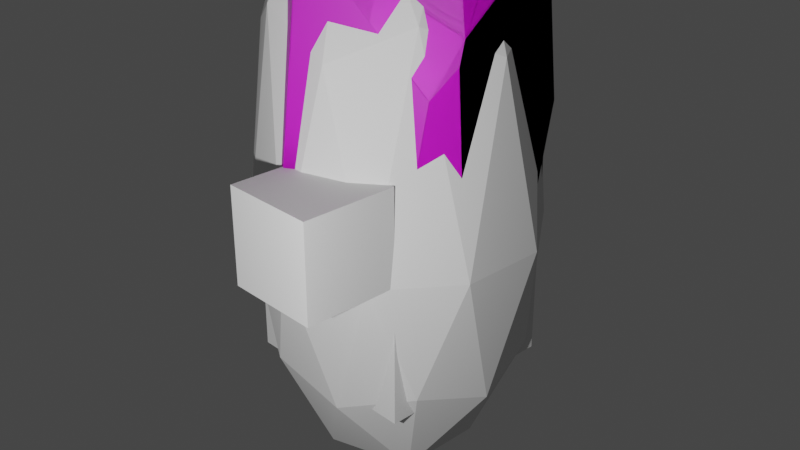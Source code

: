 # Source: crystal_07.blend  (saved by Blender 2.80.75; exported with 4.5.12 LTS)
import bpy
from mathutils import Matrix  # noqa: F401  (used for matrix-valued properties, if any)

bpy.ops.wm.read_factory_settings(use_empty=True)
scene = bpy.context.scene
scene.name = 'Scene'

# ---- collections
col_collection = bpy.data.collections.new('Collection'); scene.collection.children.link(col_collection)

# ---- images (referenced by path relative to the original .blend; pixels are not part of the script)
import os
ASSET_DIR = os.environ.get("B2B_ASSET_DIR", "")  # directory of the original .blend (textures are referenced by path, not embedded)
HERE = os.path.dirname(os.path.abspath(__file__))  # packed textures are extracted next to this script under _unpacked/

def load_image(name, relpath, width, height, colorspace="sRGB"):
    """Load a texture the original file referenced (path relative to the .blend, or extracted next to this script)."""
    p = next((c for c in (os.path.join(HERE, relpath), os.path.join(ASSET_DIR, relpath)) if relpath and os.path.exists(c)), "")
    if p:
        img = bpy.data.images.load(p, check_existing=True)
        img.name = name
    else:  # same state as the original file: an image datablock whose file is absent (Cycles renders it pink)
        img = bpy.data.images.new(name, width, height)
        img.source = "FILE"
        img.filepath = "//" + (relpath or name)
    img.colorspace_settings.name = colorspace
    return img
img_crystal_02_03_png = load_image('crystal_02_03.png', 'crystal_02_03.png', 1024, 1024, 'sRGB')

# ---- materials (node trees are filled in below, after node groups)
mat_material_001 = bpy.data.materials.new('Material.001')
mat_material_001.use_transparent_shadow = False

# ---- material node trees
mat_material_001.use_nodes = True; mat_material_001.node_tree.nodes.clear()
_N = mat_material_001.node_tree.nodes; _L = mat_material_001.node_tree.links
n0 = _N.new('ShaderNodeOutputMaterial'); n0.name = 'Material Output'; n0.location = (300, 300)
n1 = _N.new('ShaderNodeBsdfPrincipled'); n1.name = 'Principled BSDF'; n1.location = (10, 300)
n1.distribution = 'GGX'
n1.subsurface_method = 'BURLEY'
n1.inputs[3].default_value = 1.45
n1.inputs[18].default_value = 0.5
n1.inputs[27].default_value = (0.0, 0.0, 0.0, 1.0)
n1.inputs[28].default_value = 1.0
n2 = _N.new('ShaderNodeTexImage'); n2.name = 'Image Texture'; n2.location = (-280, 280)
n2.image = img_crystal_02_03_png
_L.new(n1.outputs[0], n0.inputs[0])
_L.new(n2.outputs[0], n1.inputs[0])
n0.is_active_output = True

# ---- world
world_world = bpy.data.worlds.new('World'); scene.world = world_world
world_world.use_nodes = True; world_world.node_tree.nodes.clear()
_N = world_world.node_tree.nodes; _L = world_world.node_tree.links
n0 = _N.new('ShaderNodeOutputWorld'); n0.name = 'World Output'; n0.location = (300, 300)
n1 = _N.new('ShaderNodeBackground'); n1.name = 'Background'; n1.location = (10, 300)
n1.inputs[0].default_value = (0.05088, 0.05088, 0.05088, 1.0)
_L.new(n1.outputs[0], n0.inputs[0])
n0.is_active_output = True
world_world.color = (0.05088, 0.05088, 0.05088)
world_world.use_sun_shadow = False
world_world.sun_shadow_jitter_overblur = 0.0

# ---- cameras
cam_camera = bpy.data.cameras.new('Camera')
cam_camera.clip_end = 100.0
cam_camera.ortho_scale = 7.314

# ---- lights
light_light = bpy.data.lights.new('Light', 'POINT')
light_light.transmission_factor = 0.0
light_light.energy = 1000.0
light_light.shadow_soft_size = 0.1
light_light.shadow_maximum_resolution = 0.006
light_light.use_absolute_resolution = True

# ---- meshes
me_icosphere = bpy.data.meshes.new('Icosphere')
me_icosphere.from_pydata([(7.096e-10, -2.484e-09, -2.949), (1.085, -0.7886, -1.29), (-0.4146, -1.276, -1.29), (-1.342, -2.484e-09, -1.29), (-0.4146, 1.276, -1.29), (1.085, 0.7886, -1.29), (0.4146, -1.276, 2.012), (-1.085, -0.7886, 2.012), (-1.085, 0.7886, 2.012), (0.4146, 1.276, 2.012), (1.342, -2.484e-09, 2.012), (7.096e-10, -2.484e-09, 4.5), (-0.2437, -0.75, -2.501), (0.638, -0.4635, -2.501), (0.3943, -1.214, -1.526), (1.276, -2.484e-09, -1.526), (0.638, 0.4635, -2.501), (-0.7886, -2.484e-09, -2.501), (-1.032, -0.75, -1.526), (-0.2437, 0.75, -2.501), (-1.032, 0.75, -1.526), (0.3943, 1.214, -1.526), (1.427, -0.4635, -4.257e-09), (1.427, 0.4635, -4.257e-09), (7.096e-10, -1.5, -4.257e-09), (0.8817, -1.214, -4.257e-09), (-1.427, -0.4635, -4.257e-09), (-0.8817, -1.214, -4.257e-09), (-0.8817, 1.214, -4.257e-09), (-1.427, 0.4635, -4.257e-09), (0.8817, 1.214, -4.257e-09), (7.096e-10, 1.5, -4.257e-09), (1.032, -0.75, 2.366), (-0.3943, -1.214, 2.366), (-1.276, -2.484e-09, 2.366), (-0.3943, 1.214, 2.366), (1.032, 0.75, 2.366), (0.2437, -0.75, 3.828), (0.7886, -2.484e-09, 3.828), (-0.638, -0.4635, 3.828), (-0.638, 0.4635, 3.828), (0.2437, 0.75, 3.828)], [], [(0, 13, 12), (1, 13, 15), (0, 12, 17), (0, 17, 19), (0, 19, 16), (1, 15, 22), (2, 14, 24), (3, 18, 26), (4, 20, 28), (5, 21, 30), (1, 22, 25), (2, 24, 27), (3, 26, 29), (4, 28, 31), (5, 30, 23), (6, 32, 37), (7, 33, 39), (8, 34, 40), (9, 35, 41), (10, 36, 38), (38, 41, 11), (38, 36, 41), (36, 9, 41), (41, 40, 11), (41, 35, 40), (35, 8, 40), (40, 39, 11), (40, 34, 39), (34, 7, 39), (39, 37, 11), (39, 33, 37), (33, 6, 37), (37, 38, 11), (37, 32, 38), (32, 10, 38), (23, 36, 10), (23, 30, 36), (30, 9, 36), (31, 35, 9), (31, 28, 35), (28, 8, 35), (29, 34, 8), (29, 26, 34), (26, 7, 34), (27, 33, 7), (27, 24, 33), (24, 6, 33), (25, 32, 6), (25, 22, 32), (22, 10, 32), (30, 31, 9), (30, 21, 31), (21, 4, 31), (28, 29, 8), (28, 20, 29), (20, 3, 29), (26, 27, 7), (26, 18, 27), (18, 2, 27), (24, 25, 6), (24, 14, 25), (14, 1, 25), (22, 23, 10), (22, 15, 23), (15, 5, 23), (16, 21, 5), (16, 19, 21), (19, 4, 21), (19, 20, 4), (19, 17, 20), (17, 3, 20), (17, 18, 3), (17, 12, 18), (12, 2, 18), (15, 16, 5), (15, 13, 16), (13, 0, 16), (12, 14, 2), (12, 13, 14), (13, 1, 14)])
_uv = me_icosphere.uv_layers.new(name='UVMap')
_uv.uv.foreach_set('vector', [0.8182, 0.0, 0.7727, 0.07873, 0.8636, 0.07873, 0.7273, 0.1575, 0.6818, 0.07873, 0.6364, 0.1575, 0.09091, 0.0, 0.04545, 0.07873, 0.1364, 0.07873, 0.2727, 0.0, 0.2273, 0.07873, 0.3182, 0.07873, 0.4545, 0.0, 0.4091, 0.07873, 0.5, 0.07873, 0.7273, 0.1575, 0.6364, 0.1575, 0.6818, 0.2362, 0.9091, 0.1575, 0.8182, 0.1575, 0.8636, 0.2362, 0.1818, 0.1575, 0.09091, 0.1575, 0.1364, 0.2362, 0.3636, 0.1575, 0.2727, 0.1575, 0.3182, 0.2362, 0.5455, 0.1575, 0.4545, 0.1575, 0.5, 0.2362, 0.7273, 0.1575, 0.6818, 0.2362, 0.7727, 0.2362, 0.9091, 0.1575, 0.8636, 0.2362, 0.9545, 0.2362, 0.1818, 0.1575, 0.1364, 0.2362, 0.2273, 0.2362, 0.3636, 0.1575, 0.3182, 0.2362, 0.4091, 0.2362, 0.5455, 0.1575, 0.5, 0.2362, 0.5909, 0.2362, 0.8182, 0.3149, 0.7273, 0.3149, 0.7727, 0.3937, 1.0, 0.3149, 0.9091, 0.3149, 0.9545, 0.3937, 0.2727, 0.3149, 0.1818, 0.3149, 0.2273, 0.3937, 0.4545, 0.3149, 0.3636, 0.3149, 0.4091, 0.3937, 0.6364, 0.3149, 0.5455, 0.3149, 0.5909, 0.3937, 0.5909, 0.3937, 0.5, 0.3937, 0.5455, 0.4724, 0.5909, 0.3937, 0.5455, 0.3149, 0.5, 0.3937, 0.5455, 0.3149, 0.4545, 0.3149, 0.5, 0.3937, 0.4091, 0.3937, 0.3182, 0.3937, 0.3636, 0.4724, 0.4091, 0.3937, 0.3636, 0.3149, 0.3182, 0.3937, 0.3636, 0.3149, 0.2727, 0.3149, 0.3182, 0.3937, 0.2273, 0.3937, 0.1364, 0.3937, 0.1818, 0.4724, 0.2273, 0.3937, 0.1818, 0.3149, 0.1364, 0.3937, 0.1818, 0.3149, 0.09091, 0.3149, 0.1364, 0.3937, 0.9545, 0.3937, 0.8636, 0.3937, 0.9091, 0.4724, 0.9545, 0.3937, 0.9091, 0.3149, 0.8636, 0.3937, 0.9091, 0.3149, 0.8182, 0.3149, 0.8636, 0.3937, 0.7727, 0.3937, 0.6818, 0.3937, 0.7273, 0.4724, 0.7727, 0.3937, 0.7273, 0.3149, 0.6818, 0.3937, 0.7273, 0.3149, 0.6364, 0.3149, 0.6818, 0.3937, 0.5909, 0.2362, 0.5455, 0.3149, 0.6364, 0.3149, 0.5909, 0.2362, 0.5, 0.2362, 0.5455, 0.3149, 0.5, 0.2362, 0.4545, 0.3149, 0.5455, 0.3149, 0.4091, 0.2362, 0.3636, 0.3149, 0.4545, 0.3149, 0.4091, 0.2362, 0.3182, 0.2362, 0.3636, 0.3149, 0.3182, 0.2362, 0.2727, 0.3149, 0.3636, 0.3149, 0.2273, 0.2362, 0.1818, 0.3149, 0.2727, 0.3149, 0.2273, 0.2362, 0.1364, 0.2362, 0.1818, 0.3149, 0.1364, 0.2362, 0.09091, 0.3149, 0.1818, 0.3149, 0.9545, 0.2362, 0.9091, 0.3149, 1.0, 0.3149, 0.9545, 0.2362, 0.8636, 0.2362, 0.9091, 0.3149, 0.8636, 0.2362, 0.8182, 0.3149, 0.9091, 0.3149, 0.7727, 0.2362, 0.7273, 0.3149, 0.8182, 0.3149, 0.7727, 0.2362, 0.6818, 0.2362, 0.7273, 0.3149, 0.6818, 0.2362, 0.6364, 0.3149, 0.7273, 0.3149, 0.5, 0.2362, 0.4091, 0.2362, 0.4545, 0.3149, 0.5, 0.2362, 0.4545, 0.1575, 0.4091, 0.2362, 0.4545, 0.1575, 0.3636, 0.1575, 0.4091, 0.2362, 0.3182, 0.2362, 0.2273, 0.2362, 0.2727, 0.3149, 0.3182, 0.2362, 0.2727, 0.1575, 0.2273, 0.2362, 0.2727, 0.1575, 0.1818, 0.1575, 0.2273, 0.2362, 0.1364, 0.2362, 0.04545, 0.2362, 0.09091, 0.3149, 0.1364, 0.2362, 0.09091, 0.1575, 0.04545, 0.2362, 0.09091, 0.1575, 0.0, 0.1575, 0.04545, 0.2362, 0.8636, 0.2362, 0.7727, 0.2362, 0.8182, 0.3149, 0.8636, 0.2362, 0.8182, 0.1575, 0.7727, 0.2362, 0.8182, 0.1575, 0.7273, 0.1575, 0.7727, 0.2362, 0.6818, 0.2362, 0.5909, 0.2362, 0.6364, 0.3149, 0.6818, 0.2362, 0.6364, 0.1575, 0.5909, 0.2362, 0.6364, 0.1575, 0.5455, 0.1575, 0.5909, 0.2362, 0.5, 0.07873, 0.4545, 0.1575, 0.5455, 0.1575, 0.5, 0.07873, 0.4091, 0.07873, 0.4545, 0.1575, 0.4091, 0.07873, 0.3636, 0.1575, 0.4545, 0.1575, 0.3182, 0.07873, 0.2727, 0.1575, 0.3636, 0.1575, 0.3182, 0.07873, 0.2273, 0.07873, 0.2727, 0.1575, 0.2273, 0.07873, 0.1818, 0.1575, 0.2727, 0.1575, 0.1364, 0.07873, 0.09091, 0.1575, 0.1818, 0.1575, 0.1364, 0.07873, 0.04545, 0.07873, 0.09091, 0.1575, 0.04545, 0.07873, 0.0, 0.1575, 0.09091, 0.1575, 0.6364, 0.1575, 0.5909, 0.07873, 0.5455, 0.1575, 0.6364, 0.1575, 0.6818, 0.07873, 0.5909, 0.07873, 0.6818, 0.07873, 0.6364, 0.0, 0.5909, 0.07873, 0.8636, 0.07873, 0.8182, 0.1575, 0.9091, 0.1575, 0.8636, 0.07873, 0.7727, 0.07873, 0.8182, 0.1575, 0.7727, 0.07873, 0.7273, 0.1575, 0.8182, 0.1575])
me_icosphere.use_remesh_preserve_volume = False
me_icosphere.use_remesh_preserve_attributes = False
me_icosphere.use_mirror_vertex_groups = False
me_icosphere.update()
me_cube_001 = bpy.data.meshes.new('Cube.001')
me_cube_001.from_pydata([(-1.0, -1.0, -1.0), (-1.0, 1.0, -1.0), (1.0, -1.0, -1.0), (1.0, 1.0, -1.0), (-0.1435, -1.0, 0.4963), (1.0, 1.0, 0.08244), (1.0, -1.0, -0.5742), (0.7156, -1.0, 0.2068), (-1.0, -1.0, -0.6432), (-0.4028, -1.0, 0.381), (-1.0, -0.5544, 0.4067), (-1.0, 1.0, -0.4491), (-0.7415, 1.0, 0.1404), (-1.0, 0.1731, 0.3203), (-0.7431, 0.8379, 0.2877), (1.0, 0.479, 0.3897), (1.0, 0.385, 0.3911), (0.7681, 1.0, 0.2175), (0.01153, 1.0, 0.3825), (0.2374, 0.7792, 0.657), (0.2277, 0.7521, 0.6786), (0.4722, 0.2021, 0.8605), (0.4043, 0.1077, 0.922), (0.7063, -0.5101, 0.574), (0.733, -0.3135, 0.6376), (0.4092, 0.08754, 0.918), (-0.5477, 0.5803, 0.5863), (0.04713, 0.5188, 0.8339), (0.09631, 0.1492, 0.9878), (-1.0, -0.5315, 0.4217), (-1.0, -0.1787, 0.4693), (-0.6072, -0.02843, 0.7866), (-0.5657, -0.05971, 0.8137), (-0.5899, -0.285, 0.765), (0.1596, -0.4189, 0.8259), (0.157, -0.141, 0.9319), (-0.01487, 0.02655, 0.9906), (-0.1631, -0.04996, 0.9625), (-0.3039, -0.3326, 0.861), (-0.1012, -0.6317, 0.7557), (0.1457, -0.3521, 0.8567), (0.1343, -0.4231, 0.8313)], [], [(1, 3, 2, 0), (10, 8, 9), (23, 7, 6, 16, 24), (2, 6, 7, 4, 9, 8, 0), (19, 17, 18), (13, 14, 12, 11), (3, 5, 15, 16, 6, 2), (39, 4, 7, 23, 34, 41), (1, 11, 12, 18, 17, 5, 3), (21, 15, 5, 17, 19, 20), (25, 24, 16, 15, 21, 22), (40, 41, 34), (22, 21, 20, 27, 28), (14, 26, 27, 20, 19, 18, 12), (30, 31, 26, 14, 13), (40, 35, 36, 37, 38, 39, 41), (0, 8, 10, 29, 30, 13, 11, 1), (33, 32, 31, 30, 29), (37, 32, 33, 38), (36, 35, 25, 22, 28), (29, 10, 9, 4, 39, 38, 33), (28, 27, 26, 31, 32, 37, 36), (25, 35, 40, 34, 23, 24)])
_uv = me_cube_001.uv_layers.new(name='UVMap')
_uv.uv.foreach_set('vector', [0.125, 0.5, 0.375, 0.5, 0.375, 0.75, 0.125, 0.75, 0.5508, 0.0557, 0.4196, 0.0, 0.5476, 0.9254, 0.5718, 0.6063, 0.5259, 0.6439, 0.4282, 0.75, 0.5489, 0.5769, 0.5797, 0.5951, 0.375, 0.75, 0.4282, 0.75, 0.5259, 0.7855, 0.562, 0.8929, 0.5476, 0.9254, 0.4196, 1.0, 0.375, 1.0, 0.5932, 0.4255, 0.5272, 0.471, 0.5478, 0.3764, 0.54, 0.1466, 0.5529, 0.2903, 0.5382, 0.303, 0.4439, 0.25, 0.375, 0.5, 0.5103, 0.5, 0.5487, 0.5651, 0.5489, 0.5769, 0.4282, 0.75, 0.375, 0.75, 0.5945, 0.3853, 0.562, 0.3234, 0.5259, 0.6439, 0.5718, 0.6063, 0.6032, 0.4809, 0.6039, 0.4739, 0.375, 0.25, 0.4439, 0.25, 0.5176, 0.2823, 0.5478, 0.3764, 0.5272, 0.471, 0.5103, 0.5, 0.375, 0.5, 0.6179, 0.5086, 0.5487, 0.5651, 0.5103, 0.5, 0.5272, 0.471, 0.5932, 0.4255, 0.5972, 0.4268, 0.6226, 0.5056, 0.5797, 0.5951, 0.5489, 0.5769, 0.5487, 0.5651, 0.6179, 0.5086, 0.6235, 0.5033, 0.6079, 0.4744, 0.6039, 0.4739, 0.6032, 0.4809, 0.6235, 0.5033, 0.6179, 0.5086, 0.5972, 0.4268, 0.6482, 0.4542, 0.6661, 0.491, 0.536, 0.2733, 0.597, 0.338, 0.6643, 0.4807, 0.6285, 0.4781, 0.6211, 0.4712, 0.5478, 0.3764, 0.5176, 0.2823, 0.5587, 0.1027, 0.6141, 0.2813, 0.6402, 0.409, 0.536, 0.2733, 0.54, 0.1466, 0.6079, 0.4744, 0.6203, 0.4655, 0.651, 0.4577, 0.6366, 0.4113, 0.6076, 0.3462, 0.5945, 0.3853, 0.6039, 0.4739, 0.375, 0.0, 0.4196, 0.0, 0.5508, 0.0557, 0.5527, 0.05856, 0.5587, 0.1027, 0.54, 0.1466, 0.4439, 0.25, 0.375, 0.25, 0.5956, 0.2442, 0.6102, 0.2802, 0.6068, 0.2693, 0.5587, 0.1027, 0.5527, 0.05856, 0.6366, 0.4113, 0.6102, 0.2802, 0.5956, 0.2442, 0.6076, 0.3462, 0.651, 0.4577, 0.6203, 0.4655, 0.6226, 0.5056, 0.6235, 0.5033, 0.6661, 0.491, 0.5527, 0.05856, 0.5508, 0.0557, 0.5476, 0.2254, 0.562, 0.3234, 0.5945, 0.3853, 0.6076, 0.3462, 0.5956, 0.2442, 0.6661, 0.491, 0.6482, 0.4542, 0.597, 0.338, 0.6068, 0.2693, 0.6102, 0.2802, 0.6366, 0.4113, 0.651, 0.4577, 0.6226, 0.5056, 0.6203, 0.4655, 0.6079, 0.4744, 0.6032, 0.4809, 0.5718, 0.6063, 0.5797, 0.5951])
me_cube_001.use_remesh_preserve_volume = False
me_cube_001.use_remesh_preserve_attributes = False
me_cube_001.use_mirror_vertex_groups = False
me_cube_001.update()
me_cylinder_001 = bpy.data.meshes.new('Cylinder.001')
me_cylinder_001.from_pydata([(0.866, 0.3514, 0.1452), (-0.07028, -0.4257, -0.9109), (0.1413, -0.732, -0.7951), (0.3121, -0.715, -0.7729), (-0.2195, -0.7172, -0.7883), (-0.1113, -0.8022, -0.758), (0.866, 0.492, -0.327), (0.8095, 0.5326, -0.314), (0.866, 0.3611, -0.6058), (0.2197, 0.6852, -0.7562), (0.866, 0.3548, -0.6077), (0.5925, -0.3921, -0.8162), (0.4779, 0.1621, 0.7639), (0.5792, 0.1175, 0.6735), (0.8061, 0.3599, 0.275), (0.6414, 0.4484, 0.4128), (-0.355, 0.1371, -0.8954), (-0.05816, -0.3293, -0.9351), (-0.1279, -0.07124, -0.9547), (-0.03199, 0.7386, -0.7647), (0.1245, 0.7517, -0.7383), (-0.6536, -0.5639, -0.6272), (0.7523, -0.465, -0.6249), (0.866, -0.3048, -0.5176), (-0.7744, -0.1206, 0.216), (-0.6032, 0.4702, -0.7479), (-0.1027, 0.7525, -0.7417), (0.3458, 0.127, 0.8622), (0.1627, 0.1372, 0.9427), (-0.7741, 0.2484, 0.2235), (-0.6454, -0.02562, -0.7358), (-0.6901, -0.5055, -0.6225), (-0.8538, -0.3056, -0.3181), (-0.6728, 0.4435, -0.7093), (-0.8395, 0.4526, -0.3884), (-0.8598, 0.421, -0.3475), (0.3067, 0.7465, 0.2959), (0.3404, 0.8035, 0.01567), (0.1718, 0.9008, -0.3591), (0.03426, 0.9293, -0.4282), (0.0736, 0.9263, -0.4325), (-0.1306, 0.9019, -0.2246), (0.02629, 0.7441, 0.4363), (0.5502, -0.1774, 0.6349), (0.866, -0.3203, -0.08237), (0.866, -0.3603, -0.1498), (0.3815, -0.7671, -0.6725), (0.681, -0.5815, -0.5848), (0.7709, -0.4951, -0.2338), (0.348, -0.05426, -0.9266), (0.6977, 0.06185, -0.7587), (0.5768, -0.277, -0.8498), (0.3474, -0.06869, -0.9284), (0.371, -0.122, -0.9239), (0.03162, 0.3797, -0.9186), (-0.0218, 0.4332, -0.9026), (0.03, 0.3863, -0.9172), (-0.3625, 0.2679, -0.8881), (-0.07925, 0.0588, -0.9599), (-0.01867, 0.106, -0.9595), (-0.37, 0.29, -0.8833), (-0.6426, -0.2478, 0.4032), (-0.1149, -0.9145, -0.5851), (-0.6381, -0.5966, -0.5917), (-0.8319, -0.3727, -0.1726), (-0.8273, -0.3677, -0.1417), (0.01499, -0.9649, -0.4702), (-0.6184, -0.374, 0.3402), (0.1316, -0.8368, 0.1534), (-0.2289, -0.5735, 0.4924), (0.08205, -0.8766, 0.04294), (0.225, -0.08165, 0.9151), (0.399, -0.2498, 0.7407), (-0.05696, -0.5557, 0.627), (0.09839, -0.6551, 0.5102), (0.06912, 0.2345, 0.8969), (-0.657, 0.2642, 0.3922), (-0.05938, 0.6135, 0.602), (-0.4468, -0.01892, 0.6894), (0.07642, 0.07351, 0.9805), (0.002889, -0.09528, 0.9632), (0.09719, -0.05217, 0.9713), (-0.04806, -0.03393, 0.9657), (0.06301, 0.07577, 0.9801)], [], [(51, 53, 52, 49, 50), (47, 46, 3, 11, 22), (66, 62, 5, 2, 3, 46), (2, 5, 4, 1), (38, 37, 7), (15, 12, 13, 14), (60, 55, 56, 54, 59, 58, 57), (57, 58, 18, 16), (62, 63, 21, 4, 5), (50, 10, 23, 22, 11, 51), (34, 33, 30, 31, 32, 35), (60, 25, 26, 19, 55), (36, 37, 38, 40, 39, 41, 42), (63, 64, 32, 31, 21), (4, 21, 31, 30, 16, 18, 17, 1), (82, 83, 75, 77, 76, 78), (34, 41, 39, 26, 25, 33), (26, 39, 40, 20, 19), (6, 8, 9, 20, 40, 38, 7), (14, 0, 6, 7, 37, 36, 15), (8, 6, 0, 44, 45, 23, 10), (14, 13, 43, 44, 0), (71, 72, 43, 13, 12, 27), (23, 45, 48, 47, 22), (2, 1, 17, 53, 51, 11, 3), (59, 54, 49, 52), (53, 17, 18, 58, 59, 52), (16, 30, 33, 25, 60, 57), (19, 20, 9, 56, 55), (50, 49, 54, 56, 9, 8, 10), (61, 24, 65, 67), (29, 35, 32, 64, 65, 24), (62, 66, 70, 69, 67, 65, 64, 63), (48, 68, 70, 66, 46, 47), (81, 79, 83, 82, 80), (68, 74, 73, 69, 70), (45, 44, 43, 72, 74, 68, 48), (80, 73, 74, 72, 71, 81), (61, 78, 76, 29, 24), (29, 76, 77, 42, 41, 34, 35), (81, 71, 27, 28, 79), (12, 15, 36, 42, 77, 75, 28, 27), (73, 80, 82, 78, 61, 67, 69), (75, 83, 79, 28)])
_uv = me_cylinder_001.uv_layers.new(name='UVMap')
_uv.uv.foreach_set('vector', [0.9889, 0.3465, 0.9313, 0.3342, 0.9219, 0.3254, 0.9209, 0.3224, 0.9889, 0.265, 0.9039, 0.2028, 0.9391, 0.1312, 0.9682, 0.132, 0.9682, 0.2264, 0.9115, 0.2331, 0.958, 0.9501, 0.9189, 0.9569, 0.8831, 0.9292, 0.9046, 0.8751, 0.929, 0.8459, 0.958, 0.8484, 0.8481, 0.9833, 0.792, 0.9677, 0.7828, 0.9382, 0.8481, 0.8976, 0.4207, 0.8151, 0.4207, 0.9079, 0.2817, 0.8985, 0.6152, 0.756, 0.6326, 0.6517, 0.6564, 0.6721, 0.6564, 0.786, 0.0759, 0.9832, 0.005009, 0.9403, 0.006539, 0.9247, 0.007501, 0.9235, 0.06255, 0.8955, 0.07882, 0.8999, 0.07882, 0.9788, 0.9728, 0.934, 0.9646, 0.8555, 0.993, 0.8445, 0.993, 0.9135, 0.2644, 0.2641, 0.2644, 0.3986, 0.2555, 0.4053, 0.2136, 0.3067, 0.2209, 0.2767, 0.09811, 0.7976, 0.0787, 0.8766, 0.006954, 0.7491, 0.02419, 0.7031, 0.08079, 0.6959, 0.09811, 0.7161, 0.8841, 0.2232, 0.8046, 0.2238, 0.7934, 0.121, 0.8166, 0.01476, 0.8939, 0.05622, 0.8939, 0.216, 0.193, 0.5431, 0.2598, 0.5182, 0.2598, 0.6445, 0.2483, 0.6564, 0.1816, 0.6251, 0.805, 0.8631, 0.7836, 0.8036, 0.8006, 0.7124, 0.8179, 0.691, 0.8265, 0.6898, 0.8721, 0.7254, 0.8721, 0.8786, 0.4596, 0.8155, 0.4596, 0.9283, 0.4289, 0.9104, 0.4368, 0.823, 0.4487, 0.8136, 0.658, 0.4994, 0.658, 0.6065, 0.6481, 0.618, 0.5406, 0.6342, 0.483, 0.5771, 0.5108, 0.514, 0.5614, 0.484, 0.5833, 0.4814, 0.008581, 0.5614, 0.01935, 0.5286, 0.05665, 0.516, 0.1658, 0.5179, 0.1658, 0.6768, 0.06821, 0.6497, 0.78, 0.01167, 0.78, 0.1995, 0.7277, 0.2241, 0.6666, 0.1656, 0.6903, 0.04163, 0.7022, 0.02749, 0.9978, 0.6855, 0.9978, 0.7701, 0.9894, 0.7721, 0.9514, 0.7038, 0.9812, 0.6855, 0.7048, 0.6931, 0.7724, 0.693, 0.7724, 0.8552, 0.7627, 0.8791, 0.6856, 0.8921, 0.6734, 0.8674, 0.6984, 0.7073, 0.6801, 0.5489, 0.6987, 0.5235, 0.799, 0.4828, 0.8047, 0.4973, 0.8047, 0.6366, 0.7502, 0.6687, 0.6754, 0.5997, 0.4167, 0.268, 0.4616, 0.3186, 0.4616, 0.4268, 0.3059, 0.421, 0.2933, 0.4093, 0.2819, 0.3284, 0.4151, 0.2681, 0.6223, 0.1794, 0.5106, 0.1571, 0.4963, 0.09302, 0.6518, 0.01272, 0.6518, 0.1685, 0.5696, 0.9324, 0.5042, 0.9367, 0.4779, 0.902, 0.5121, 0.846, 0.5427, 0.8528, 0.5696, 0.8782, 0.9045, 0.08105, 0.9406, 0.007751, 0.9688, 0.03706, 0.9688, 0.1189, 0.9376, 0.1175, 0.2469, 0.7148, 0.2469, 0.8005, 0.2326, 0.8172, 0.1292, 0.8011, 0.1113, 0.745, 0.1228, 0.7211, 0.2139, 0.696, 0.9231, 0.5236, 0.9683, 0.4814, 0.9683, 0.5994, 0.9663, 0.6019, 0.1904, 0.8316, 0.1904, 0.9363, 0.1325, 0.9256, 0.1114, 0.9035, 0.1078, 0.8871, 0.1776, 0.8312, 0.5791, 0.8776, 0.6545, 0.8477, 0.6545, 0.9511, 0.6366, 0.9556, 0.5807, 0.9114, 0.5791, 0.9064, 0.9214, 0.3765, 0.9491, 0.3551, 0.9748, 0.3578, 0.9748, 0.4432, 0.9596, 0.4395, 0.446, 0.7275, 0.392, 0.7981, 0.2825, 0.7545, 0.2811, 0.7534, 0.2842, 0.6682, 0.4446, 0.6451, 0.446, 0.6463, 0.2291, 0.9595, 0.1999, 0.91, 0.2588, 0.8339, 0.2588, 0.9493, 0.4802, 0.7002, 0.6054, 0.657, 0.6054, 0.8168, 0.5737, 0.8328, 0.5668, 0.832, 0.4852, 0.7811, 0.259, 0.2084, 0.2335, 0.2388, 0.1182, 0.2425, 0.01621, 0.1506, 0.04935, 0.05439, 0.1572, 0.01331, 0.1641, 0.01294, 0.259, 0.07385, 0.4866, 0.4511, 0.4796, 0.2707, 0.5076, 0.269, 0.6191, 0.2983, 0.6191, 0.4, 0.5678, 0.4611, 0.4881, 0.2052, 0.511, 0.189, 0.5134, 0.1907, 0.5134, 0.2252, 0.4959, 0.2267, 0.921, 0.8137, 0.8823, 0.7344, 0.8958, 0.6884, 0.9438, 0.6927, 0.9438, 0.83, 0.165, 0.4967, 0.1481, 0.4934, 0.01633, 0.3782, 0.01278, 0.3348, 0.1162, 0.2703, 0.2005, 0.2963, 0.2005, 0.4769, 0.8054, 0.3887, 0.8635, 0.277, 0.9108, 0.2689, 0.9108, 0.3908, 0.8492, 0.413, 0.8183, 0.4076, 0.8271, 0.5107, 0.9136, 0.4814, 0.9136, 0.5827, 0.8831, 0.6162, 0.8183, 0.5675, 0.3328, 0.227, 0.2992, 0.1967, 0.2822, 0.03877, 0.3262, 0.01506, 0.4746, 0.05323, 0.4746, 0.2411, 0.4638, 0.2467, 0.2181, 0.4766, 0.2132, 0.4456, 0.2604, 0.4191, 0.2604, 0.463, 0.2454, 0.483, 0.3464, 0.6164, 0.2826, 0.5319, 0.3398, 0.4478, 0.4086, 0.4506, 0.4404, 0.4892, 0.4404, 0.5984, 0.4256, 0.6259, 0.3816, 0.6276, 0.7909, 0.2914, 0.7909, 0.4173, 0.7765, 0.4273, 0.6785, 0.3852, 0.6379, 0.3034, 0.6478, 0.2736, 0.7494, 0.2669, 0.5245, 0.225, 0.5242, 0.1856, 0.5271, 0.1852, 0.5457, 0.2019])
me_cylinder_001.materials.append(mat_material_001)
me_cylinder_001.use_remesh_preserve_volume = False
me_cylinder_001.use_remesh_preserve_attributes = False
me_cylinder_001.use_mirror_vertex_groups = False
me_cylinder_001.update()
me_cylinder_000 = bpy.data.meshes.new('Cylinder.000')
me_cylinder_000.from_pydata([(0.866, 0.3514, 0.1452), (-0.07028, -0.4257, -0.9109), (0.1413, -0.732, -0.7951), (0.3121, -0.715, -0.7729), (-0.2195, -0.7172, -0.7883), (-0.1113, -0.8022, -0.758), (0.866, 0.492, -0.327), (0.8095, 0.5326, -0.314), (0.866, 0.3611, -0.6058), (0.2197, 0.6852, -0.7562), (0.866, 0.3548, -0.6077), (0.5925, -0.3921, -0.8162), (0.4779, 0.1621, 0.7639), (0.5792, 0.1175, 0.6735), (0.8061, 0.3599, 0.275), (0.6414, 0.4484, 0.4128), (-0.355, 0.1371, -0.8954), (-0.05816, -0.3293, -0.9351), (-0.1279, -0.07124, -0.9547), (-0.03199, 0.7386, -0.7647), (0.1245, 0.7517, -0.7383), (-0.6536, -0.5639, -0.6272), (0.7523, -0.465, -0.6249), (0.866, -0.3048, -0.5176), (-0.7744, -0.1206, 0.216), (-0.6032, 0.4702, -0.7479), (-0.1027, 0.7525, -0.7417), (0.3458, 0.127, 0.8622), (0.1627, 0.1372, 0.9427), (-0.7741, 0.2484, 0.2235), (-0.6454, -0.02562, -0.7358), (-0.6901, -0.5055, -0.6225), (-0.8538, -0.3056, -0.3181), (-0.6728, 0.4435, -0.7093), (-0.8395, 0.4526, -0.3884), (-0.8598, 0.421, -0.3475), (0.3067, 0.7465, 0.2959), (0.3404, 0.8035, 0.01567), (0.1718, 0.9008, -0.3591), (0.03426, 0.9293, -0.4282), (0.0736, 0.9263, -0.4325), (-0.1306, 0.9019, -0.2246), (0.02629, 0.7441, 0.4363), (0.5502, -0.1774, 0.6349), (0.866, -0.3203, -0.08237), (0.866, -0.3603, -0.1498), (0.3815, -0.7671, -0.6725), (0.681, -0.5815, -0.5848), (0.7709, -0.4951, -0.2338), (0.348, -0.05426, -0.9266), (0.6977, 0.06185, -0.7587), (0.5768, -0.277, -0.8498), (0.3474, -0.06869, -0.9284), (0.371, -0.122, -0.9239), (0.03162, 0.3797, -0.9186), (-0.0218, 0.4332, -0.9026), (0.03, 0.3863, -0.9172), (-0.3625, 0.2679, -0.8881), (-0.07925, 0.0588, -0.9599), (-0.01867, 0.106, -0.9595), (-0.37, 0.29, -0.8833), (-0.6426, -0.2478, 0.4032), (-0.1149, -0.9145, -0.5851), (-0.6381, -0.5966, -0.5917), (-0.8319, -0.3727, -0.1726), (-0.8273, -0.3677, -0.1417), (0.01499, -0.9649, -0.4702), (-0.6184, -0.374, 0.3402), (0.1316, -0.8368, 0.1534), (-0.2289, -0.5735, 0.4924), (0.08205, -0.8766, 0.04294), (0.225, -0.08165, 0.9151), (0.399, -0.2498, 0.7407), (-0.05696, -0.5557, 0.627), (0.09839, -0.6551, 0.5102), (0.06912, 0.2345, 0.8969), (-0.657, 0.2642, 0.3922), (-0.05938, 0.6135, 0.602), (-0.4468, -0.01892, 0.6894), (0.07642, 0.07351, 0.9805), (0.002889, -0.09528, 0.9632), (0.09719, -0.05217, 0.9713), (-0.04806, -0.03393, 0.9657), (0.06301, 0.07577, 0.9801)], [], [(53, 49, 50), (46, 3, 11), (2, 3, 46), (5, 1, 2), (38, 37, 7), (15, 13, 14), (55, 59, 57), (58, 16, 57), (63, 21, 4), (22, 11, 51), (35, 30, 32), (26, 19, 55), (41, 42, 37), (31, 63, 32), (17, 1, 30), (77, 76, 78), (26, 25, 41), (39, 20, 19), (38, 7, 9), (0, 37, 15), (6, 44, 23), (43, 44, 14), (12, 27, 72), (48, 47, 22), (3, 1, 53), (59, 49, 52), (52, 18, 59), (60, 57, 30), (9, 56, 55), (9, 8, 50), (24, 67, 61), (24, 32, 65), (65, 64, 63), (70, 66, 46), (82, 81, 83), (74, 73, 69), (68, 48, 44), (73, 74, 72), (76, 29, 24), (41, 34, 35), (71, 27, 28), (75, 28, 27), (61, 67, 69), (83, 28, 75), (50, 51, 53), (53, 52, 49), (22, 47, 11), (47, 46, 11), (46, 66, 2), (66, 62, 2), (62, 5, 2), (5, 4, 1), (15, 12, 13), (57, 60, 55), (55, 56, 54), (54, 59, 55), (59, 58, 57), (58, 18, 16), (5, 62, 4), (62, 63, 4), (51, 50, 23), (50, 10, 23), (51, 23, 22), (35, 34, 30), (34, 33, 30), (30, 31, 32), (55, 60, 26), (60, 25, 26), (42, 36, 37), (37, 38, 41), (38, 40, 39), (41, 38, 39), (21, 63, 31), (63, 64, 32), (1, 4, 21), (21, 31, 1), (31, 30, 1), (30, 16, 18), (18, 17, 30), (78, 82, 75), (82, 83, 75), (75, 77, 78), (33, 34, 25), (34, 41, 25), (41, 39, 26), (19, 26, 39), (39, 40, 20), (7, 6, 8), (8, 9, 7), (9, 20, 38), (20, 40, 38), (15, 14, 0), (0, 6, 7), (7, 37, 0), (37, 36, 15), (10, 8, 6), (6, 0, 44), (44, 45, 23), (23, 10, 6), (0, 14, 44), (14, 13, 43), (27, 71, 72), (72, 43, 12), (43, 13, 12), (22, 23, 48), (23, 45, 48), (3, 2, 1), (1, 17, 53), (53, 51, 11), (11, 3, 53), (59, 54, 49), (52, 53, 17), (17, 18, 52), (18, 58, 59), (57, 16, 30), (30, 33, 60), (33, 25, 60), (55, 19, 9), (19, 20, 9), (10, 50, 8), (50, 49, 54), (9, 50, 54), (54, 56, 9), (24, 65, 67), (24, 29, 35), (35, 32, 24), (32, 64, 65), (63, 62, 70), (62, 66, 70), (70, 69, 67), (63, 70, 65), (67, 65, 70), (47, 48, 46), (48, 68, 70), (46, 48, 70), (80, 81, 82), (81, 79, 83), (70, 68, 69), (68, 74, 69), (48, 45, 44), (44, 43, 68), (43, 72, 74), (68, 43, 74), (81, 80, 71), (80, 73, 71), (71, 73, 72), (24, 61, 76), (61, 78, 76), (35, 29, 41), (29, 76, 41), (76, 77, 42), (42, 41, 76), (79, 81, 28), (81, 71, 28), (27, 12, 75), (12, 15, 77), (77, 15, 36), (36, 42, 77), (77, 75, 12), (69, 73, 78), (73, 80, 78), (80, 82, 78), (78, 61, 69), (83, 79, 28)])
_uv = me_cylinder_000.uv_layers.new(name='UVMap')
_uv.uv.foreach_set('vector', [0.9313, 0.3342, 0.9209, 0.3224, 0.9889, 0.265, 0.9391, 0.1312, 0.9682, 0.132, 0.9682, 0.2264, 0.9046, 0.8751, 0.929, 0.8459, 0.958, 0.8484, 0.792, 0.9677, 0.8481, 0.8976, 0.8481, 0.9833, 0.4207, 0.8151, 0.4207, 0.9079, 0.2817, 0.8985, 0.6152, 0.756, 0.6564, 0.6721, 0.6564, 0.786, 0.005009, 0.9403, 0.06255, 0.8955, 0.07882, 0.9788, 0.9646, 0.8555, 0.993, 0.9135, 0.9728, 0.934, 0.2644, 0.3986, 0.2555, 0.4053, 0.2136, 0.3067, 0.02419, 0.7031, 0.08079, 0.6959, 0.09811, 0.7161, 0.8939, 0.216, 0.7934, 0.121, 0.8939, 0.05622, 0.2598, 0.6445, 0.2483, 0.6564, 0.1816, 0.6251, 0.8721, 0.7254, 0.8721, 0.8786, 0.7836, 0.8036, 0.4368, 0.823, 0.4596, 0.8155, 0.4289, 0.9104, 0.5614, 0.484, 0.5833, 0.4814, 0.5406, 0.6342, 0.1658, 0.5179, 0.1658, 0.6768, 0.06821, 0.6497, 0.6666, 0.1656, 0.6903, 0.04163, 0.78, 0.1995, 0.9978, 0.7701, 0.9514, 0.7038, 0.9812, 0.6855, 0.6734, 0.8674, 0.6984, 0.7073, 0.7724, 0.8552, 0.6987, 0.5235, 0.8047, 0.6366, 0.6754, 0.5997, 0.4616, 0.3186, 0.3059, 0.421, 0.2819, 0.3284, 0.4963, 0.09302, 0.6518, 0.01272, 0.6223, 0.1794, 0.5427, 0.8528, 0.5696, 0.8782, 0.5042, 0.9367, 0.9688, 0.03706, 0.9688, 0.1189, 0.9376, 0.1175, 0.2139, 0.696, 0.2469, 0.8005, 0.1292, 0.8011, 0.9231, 0.5236, 0.9683, 0.5994, 0.9663, 0.6019, 0.1776, 0.8312, 0.1325, 0.9256, 0.1078, 0.8871, 0.5807, 0.9114, 0.5791, 0.9064, 0.6545, 0.8477, 0.9748, 0.3578, 0.9748, 0.4432, 0.9596, 0.4395, 0.2842, 0.6682, 0.4446, 0.6451, 0.446, 0.7275, 0.1999, 0.91, 0.2588, 0.9493, 0.2291, 0.9595, 0.4852, 0.7811, 0.6054, 0.8168, 0.5668, 0.832, 0.1572, 0.01331, 0.1641, 0.01294, 0.259, 0.07385, 0.5076, 0.269, 0.6191, 0.2983, 0.6191, 0.4, 0.5134, 0.2252, 0.4881, 0.2052, 0.5134, 0.1907, 0.8823, 0.7344, 0.8958, 0.6884, 0.9438, 0.6927, 0.2005, 0.2963, 0.2005, 0.4769, 0.1481, 0.4934, 0.8635, 0.277, 0.9108, 0.2689, 0.9108, 0.3908, 0.9136, 0.5827, 0.8831, 0.6162, 0.8183, 0.5675, 0.4746, 0.05323, 0.4746, 0.2411, 0.4638, 0.2467, 0.2132, 0.4456, 0.2604, 0.4191, 0.2604, 0.463, 0.4404, 0.5984, 0.4256, 0.6259, 0.3816, 0.6276, 0.6379, 0.3034, 0.6478, 0.2736, 0.7494, 0.2669, 0.5242, 0.1856, 0.5457, 0.2019, 0.5245, 0.225, 0.9889, 0.265, 0.9889, 0.3465, 0.9313, 0.3342, 0.9313, 0.3342, 0.9219, 0.3254, 0.9209, 0.3224, 0.9115, 0.2331, 0.9039, 0.2028, 0.9682, 0.2264, 0.9039, 0.2028, 0.9391, 0.1312, 0.9682, 0.2264, 0.958, 0.8484, 0.958, 0.9501, 0.9046, 0.8751, 0.958, 0.9501, 0.9189, 0.9569, 0.9046, 0.8751, 0.9189, 0.9569, 0.8831, 0.9292, 0.9046, 0.8751, 0.792, 0.9677, 0.7828, 0.9382, 0.8481, 0.8976, 0.6152, 0.756, 0.6326, 0.6517, 0.6564, 0.6721, 0.07882, 0.9788, 0.0759, 0.9832, 0.005009, 0.9403, 0.005009, 0.9403, 0.006539, 0.9247, 0.007501, 0.9235, 0.007501, 0.9235, 0.06255, 0.8955, 0.005009, 0.9403, 0.06255, 0.8955, 0.07882, 0.8999, 0.07882, 0.9788, 0.9646, 0.8555, 0.993, 0.8445, 0.993, 0.9135, 0.2209, 0.2767, 0.2644, 0.2641, 0.2136, 0.3067, 0.2644, 0.2641, 0.2644, 0.3986, 0.2136, 0.3067, 0.09811, 0.7161, 0.09811, 0.7976, 0.006954, 0.7491, 0.09811, 0.7976, 0.0787, 0.8766, 0.006954, 0.7491, 0.09811, 0.7161, 0.006954, 0.7491, 0.02419, 0.7031, 0.8939, 0.216, 0.8841, 0.2232, 0.7934, 0.121, 0.8841, 0.2232, 0.8046, 0.2238, 0.7934, 0.121, 0.7934, 0.121, 0.8166, 0.01476, 0.8939, 0.05622, 0.1816, 0.6251, 0.193, 0.5431, 0.2598, 0.6445, 0.193, 0.5431, 0.2598, 0.5182, 0.2598, 0.6445, 0.8721, 0.8786, 0.805, 0.8631, 0.7836, 0.8036, 0.7836, 0.8036, 0.8006, 0.7124, 0.8721, 0.7254, 0.8006, 0.7124, 0.8179, 0.691, 0.8265, 0.6898, 0.8721, 0.7254, 0.8006, 0.7124, 0.8265, 0.6898, 0.4487, 0.8136, 0.4596, 0.8155, 0.4368, 0.823, 0.4596, 0.8155, 0.4596, 0.9283, 0.4289, 0.9104, 0.5833, 0.4814, 0.658, 0.4994, 0.658, 0.6065, 0.658, 0.6065, 0.6481, 0.618, 0.5833, 0.4814, 0.6481, 0.618, 0.5406, 0.6342, 0.5833, 0.4814, 0.5406, 0.6342, 0.483, 0.5771, 0.5108, 0.514, 0.5108, 0.514, 0.5614, 0.484, 0.5406, 0.6342, 0.06821, 0.6497, 0.008581, 0.5614, 0.05665, 0.516, 0.008581, 0.5614, 0.01935, 0.5286, 0.05665, 0.516, 0.05665, 0.516, 0.1658, 0.5179, 0.06821, 0.6497, 0.7022, 0.02749, 0.78, 0.01167, 0.6903, 0.04163, 0.78, 0.01167, 0.78, 0.1995, 0.6903, 0.04163, 0.78, 0.1995, 0.7277, 0.2241, 0.6666, 0.1656, 0.9812, 0.6855, 0.9978, 0.6855, 0.9978, 0.7701, 0.9978, 0.7701, 0.9894, 0.7721, 0.9514, 0.7038, 0.6984, 0.7073, 0.7048, 0.6931, 0.7724, 0.693, 0.7724, 0.693, 0.7724, 0.8552, 0.6984, 0.7073, 0.7724, 0.8552, 0.7627, 0.8791, 0.6734, 0.8674, 0.7627, 0.8791, 0.6856, 0.8921, 0.6734, 0.8674, 0.6754, 0.5997, 0.6801, 0.5489, 0.6987, 0.5235, 0.6987, 0.5235, 0.799, 0.4828, 0.8047, 0.4973, 0.8047, 0.4973, 0.8047, 0.6366, 0.6987, 0.5235, 0.8047, 0.6366, 0.7502, 0.6687, 0.6754, 0.5997, 0.4151, 0.2681, 0.4167, 0.268, 0.4616, 0.3186, 0.4616, 0.3186, 0.4616, 0.4268, 0.3059, 0.421, 0.3059, 0.421, 0.2933, 0.4093, 0.2819, 0.3284, 0.2819, 0.3284, 0.4151, 0.2681, 0.4616, 0.3186, 0.6518, 0.1685, 0.6223, 0.1794, 0.6518, 0.01272, 0.6223, 0.1794, 0.5106, 0.1571, 0.4963, 0.09302, 0.5696, 0.8782, 0.5696, 0.9324, 0.5042, 0.9367, 0.5042, 0.9367, 0.4779, 0.902, 0.5427, 0.8528, 0.4779, 0.902, 0.5121, 0.846, 0.5427, 0.8528, 0.9376, 0.1175, 0.9045, 0.08105, 0.9688, 0.03706, 0.9045, 0.08105, 0.9406, 0.007751, 0.9688, 0.03706, 0.2139, 0.696, 0.2469, 0.7148, 0.2469, 0.8005, 0.2469, 0.8005, 0.2326, 0.8172, 0.1292, 0.8011, 0.1292, 0.8011, 0.1113, 0.745, 0.1228, 0.7211, 0.1228, 0.7211, 0.2139, 0.696, 0.1292, 0.8011, 0.9231, 0.5236, 0.9683, 0.4814, 0.9683, 0.5994, 0.1776, 0.8312, 0.1904, 0.8316, 0.1904, 0.9363, 0.1904, 0.9363, 0.1325, 0.9256, 0.1776, 0.8312, 0.1325, 0.9256, 0.1114, 0.9035, 0.1078, 0.8871, 0.5791, 0.9064, 0.5791, 0.8776, 0.6545, 0.8477, 0.6545, 0.8477, 0.6545, 0.9511, 0.5807, 0.9114, 0.6545, 0.9511, 0.6366, 0.9556, 0.5807, 0.9114, 0.9596, 0.4395, 0.9214, 0.3765, 0.9748, 0.3578, 0.9214, 0.3765, 0.9491, 0.3551, 0.9748, 0.3578, 0.446, 0.6463, 0.446, 0.7275, 0.4446, 0.6451, 0.446, 0.7275, 0.392, 0.7981, 0.2825, 0.7545, 0.2842, 0.6682, 0.446, 0.7275, 0.2825, 0.7545, 0.2825, 0.7545, 0.2811, 0.7534, 0.2842, 0.6682, 0.1999, 0.91, 0.2588, 0.8339, 0.2588, 0.9493, 0.4852, 0.7811, 0.4802, 0.7002, 0.6054, 0.657, 0.6054, 0.657, 0.6054, 0.8168, 0.4852, 0.7811, 0.6054, 0.8168, 0.5737, 0.8328, 0.5668, 0.832, 0.259, 0.07385, 0.259, 0.2084, 0.1182, 0.2425, 0.259, 0.2084, 0.2335, 0.2388, 0.1182, 0.2425, 0.1182, 0.2425, 0.01621, 0.1506, 0.04935, 0.05439, 0.259, 0.07385, 0.1182, 0.2425, 0.1572, 0.01331, 0.04935, 0.05439, 0.1572, 0.01331, 0.1182, 0.2425, 0.5678, 0.4611, 0.4866, 0.4511, 0.6191, 0.4, 0.4866, 0.4511, 0.4796, 0.2707, 0.5076, 0.269, 0.6191, 0.4, 0.4866, 0.4511, 0.5076, 0.269, 0.4959, 0.2267, 0.4881, 0.2052, 0.5134, 0.2252, 0.4881, 0.2052, 0.511, 0.189, 0.5134, 0.1907, 0.9438, 0.83, 0.921, 0.8137, 0.9438, 0.6927, 0.921, 0.8137, 0.8823, 0.7344, 0.9438, 0.6927, 0.2005, 0.4769, 0.165, 0.4967, 0.1481, 0.4934, 0.1481, 0.4934, 0.01633, 0.3782, 0.2005, 0.2963, 0.01633, 0.3782, 0.01278, 0.3348, 0.1162, 0.2703, 0.2005, 0.2963, 0.01633, 0.3782, 0.1162, 0.2703, 0.8183, 0.4076, 0.8054, 0.3887, 0.8492, 0.413, 0.8054, 0.3887, 0.8635, 0.277, 0.8492, 0.413, 0.8492, 0.413, 0.8635, 0.277, 0.9108, 0.3908, 0.8183, 0.5675, 0.8271, 0.5107, 0.9136, 0.5827, 0.8271, 0.5107, 0.9136, 0.4814, 0.9136, 0.5827, 0.4638, 0.2467, 0.3328, 0.227, 0.4746, 0.05323, 0.3328, 0.227, 0.2992, 0.1967, 0.4746, 0.05323, 0.2992, 0.1967, 0.2822, 0.03877, 0.3262, 0.01506, 0.3262, 0.01506, 0.4746, 0.05323, 0.2992, 0.1967, 0.2454, 0.483, 0.2181, 0.4766, 0.2604, 0.463, 0.2181, 0.4766, 0.2132, 0.4456, 0.2604, 0.463, 0.3816, 0.6276, 0.3464, 0.6164, 0.4404, 0.5984, 0.3464, 0.6164, 0.2826, 0.5319, 0.4404, 0.4892, 0.4404, 0.4892, 0.2826, 0.5319, 0.3398, 0.4478, 0.3398, 0.4478, 0.4086, 0.4506, 0.4404, 0.4892, 0.4404, 0.4892, 0.4404, 0.5984, 0.3464, 0.6164, 0.7494, 0.2669, 0.7909, 0.2914, 0.6785, 0.3852, 0.7909, 0.2914, 0.7909, 0.4173, 0.6785, 0.3852, 0.7909, 0.4173, 0.7765, 0.4273, 0.6785, 0.3852, 0.6785, 0.3852, 0.6379, 0.3034, 0.7494, 0.2669, 0.5242, 0.1856, 0.5271, 0.1852, 0.5457, 0.2019])
me_cylinder_000.materials.append(mat_material_001)
me_cylinder_000.use_remesh_preserve_volume = False
me_cylinder_000.use_remesh_preserve_attributes = False
me_cylinder_000.use_mirror_vertex_groups = False
me_cylinder_000.update()
me_cylinder_002 = bpy.data.meshes.new('Cylinder.002')
me_cylinder_002.from_pydata([(1.273, 0.5261, 0.9567), (-0.1318, -0.6395, -2.608), (0.1855, -1.099, -2.217), (0.4417, -1.074, -2.142), (-0.3557, -1.077, -2.194), (-0.1933, -1.204, -2.091), (1.273, 0.737, -0.6369), (1.188, 0.7979, -0.5931), (1.273, 0.5407, -1.578), (0.3032, 1.027, -2.086), (1.273, 0.5312, -1.584), (0.8624, -0.5893, -2.288), (0.6904, 0.2421, 3.045), (0.8424, 0.1753, 2.74), (1.183, 0.5388, 1.395), (0.9357, 0.6716, 1.86), (-0.5589, 0.2046, -2.555), (-0.1136, -0.495, -2.689), (-0.2182, -0.1079, -2.756), (-0.07435, 1.107, -2.114), (0.1604, 1.127, -2.025), (-1.007, -0.8469, -1.65), (1.102, -0.6985, -1.642), (1.273, -0.4582, -1.28), (-1.188, -0.1819, 1.196), (-0.9311, 0.7043, -2.058), (-0.1805, 1.128, -2.037), (0.4923, 0.1894, 3.376), (0.2176, 0.2048, 3.648), (-1.187, 0.3715, 1.221), (-0.9944, -0.03948, -2.017), (-1.062, -0.7594, -1.634), (-1.307, -0.4595, -0.6069), (-1.036, 0.6643, -1.927), (-1.286, 0.6778, -0.8442), (-1.316, 0.6304, -0.7063), (0.4336, 1.119, 1.465), (0.4843, 1.204, 0.5195), (0.2314, 1.35, -0.7455), (0.02503, 1.393, -0.9785), (0.08404, 1.388, -0.9932), (-0.2223, 1.352, -0.2916), (0.01307, 1.115, 1.939), (0.7989, -0.2672, 2.609), (1.273, -0.4815, 0.1886), (1.273, -0.5415, -0.03895), (0.5459, -1.152, -1.803), (0.9951, -0.8734, -1.507), (1.13, -0.7437, -0.3225), (0.4956, -0.08244, -2.661), (1.02, 0.09173, -2.094), (0.8388, -0.4165, -2.401), (0.4947, -0.1041, -2.667), (0.5302, -0.1841, -2.651), (0.02107, 0.5685, -2.634), (-0.05907, 0.6488, -2.58), (0.01864, 0.5785, -2.629), (-0.57, 0.4008, -2.531), (-0.1452, 0.08716, -2.773), (-0.05437, 0.1579, -2.772), (-0.5814, 0.4339, -2.515), (-0.9903, -0.3727, 1.827), (-0.1987, -1.373, -1.508), (-0.9836, -0.8959, -1.53), (-1.274, -0.5601, -0.1158), (-1.267, -0.5526, -0.01156), (-0.003881, -1.448, -1.12), (-0.954, -0.562, 1.615), (0.1711, -1.256, 0.9844), (-0.3698, -0.8613, 2.128), (0.09671, -1.316, 0.6115), (0.3111, -0.1235, 3.555), (0.5721, -0.3758, 2.966), (-0.1118, -0.8347, 2.583), (0.1212, -0.9837, 2.188), (0.07731, 0.3506, 3.494), (-1.012, 0.3953, 1.79), (-0.1154, 0.9192, 2.498), (-0.6965, -0.02942, 2.793), (0.08827, 0.1092, 3.776), (-0.02203, -0.144, 3.717), (0.1194, -0.0793, 3.745), (-0.09845, -0.05194, 3.726), (0.06815, 0.1126, 3.774)], [], [(53, 49, 50), (46, 3, 11), (2, 3, 46), (5, 1, 2), (38, 37, 7), (15, 13, 14), (55, 59, 57), (58, 16, 57), (63, 21, 4), (22, 11, 51), (35, 30, 32), (26, 19, 55), (41, 42, 37), (31, 63, 32), (17, 1, 30), (77, 76, 78), (26, 25, 41), (39, 20, 19), (38, 7, 9), (0, 37, 15), (6, 44, 23), (43, 44, 14), (12, 27, 72), (48, 47, 22), (3, 1, 53), (59, 49, 52), (52, 18, 59), (60, 57, 30), (9, 56, 55), (9, 8, 50), (24, 67, 61), (24, 32, 65), (65, 64, 63), (70, 66, 46), (82, 81, 83), (74, 73, 69), (68, 48, 44), (73, 74, 72), (76, 29, 24), (41, 34, 35), (71, 27, 28), (75, 28, 27), (61, 67, 69), (83, 28, 75), (50, 51, 53), (53, 52, 49), (22, 47, 11), (47, 46, 11), (46, 66, 2), (66, 62, 2), (62, 5, 2), (5, 4, 1), (15, 12, 13), (57, 60, 55), (55, 56, 54), (54, 59, 55), (59, 58, 57), (58, 18, 16), (5, 62, 4), (62, 63, 4), (51, 50, 23), (50, 10, 23), (51, 23, 22), (35, 34, 30), (34, 33, 30), (30, 31, 32), (55, 60, 26), (60, 25, 26), (42, 36, 37), (37, 38, 41), (38, 40, 39), (41, 38, 39), (21, 63, 31), (63, 64, 32), (1, 4, 21), (21, 31, 1), (31, 30, 1), (30, 16, 18), (18, 17, 30), (78, 82, 75), (82, 83, 75), (75, 77, 78), (33, 34, 25), (34, 41, 25), (41, 39, 26), (19, 26, 39), (39, 40, 20), (7, 6, 8), (8, 9, 7), (9, 20, 38), (20, 40, 38), (15, 14, 0), (0, 6, 7), (7, 37, 0), (37, 36, 15), (10, 8, 6), (6, 0, 44), (44, 45, 23), (23, 10, 6), (0, 14, 44), (14, 13, 43), (27, 71, 72), (72, 43, 12), (43, 13, 12), (22, 23, 48), (23, 45, 48), (3, 2, 1), (1, 17, 53), (53, 51, 11), (11, 3, 53), (59, 54, 49), (52, 53, 17), (17, 18, 52), (18, 58, 59), (57, 16, 30), (30, 33, 60), (33, 25, 60), (55, 19, 9), (19, 20, 9), (10, 50, 8), (50, 49, 54), (9, 50, 54), (54, 56, 9), (24, 65, 67), (24, 29, 35), (35, 32, 24), (32, 64, 65), (63, 62, 70), (62, 66, 70), (70, 69, 67), (63, 70, 65), (67, 65, 70), (47, 48, 46), (48, 68, 70), (46, 48, 70), (80, 81, 82), (81, 79, 83), (70, 68, 69), (68, 74, 69), (48, 45, 44), (44, 43, 68), (43, 72, 74), (68, 43, 74), (81, 80, 71), (80, 73, 71), (71, 73, 72), (24, 61, 76), (61, 78, 76), (35, 29, 41), (29, 76, 41), (76, 77, 42), (42, 41, 76), (79, 81, 28), (81, 71, 28), (27, 12, 75), (12, 15, 77), (77, 15, 36), (36, 42, 77), (77, 75, 12), (69, 73, 78), (73, 80, 78), (80, 82, 78), (78, 61, 69), (83, 79, 28)])
_uv = me_cylinder_002.uv_layers.new(name='UVMap')
_uv.uv.foreach_set('vector', [0.9313, 0.3342, 0.9209, 0.3224, 0.9889, 0.265, 0.9391, 0.1312, 0.9682, 0.132, 0.9682, 0.2264, 0.9046, 0.8751, 0.929, 0.8459, 0.958, 0.8484, 0.792, 0.9677, 0.8481, 0.8976, 0.8481, 0.9833, 0.4207, 0.8151, 0.4207, 0.9079, 0.2817, 0.8985, 0.6152, 0.756, 0.6564, 0.6721, 0.6564, 0.786, 0.005009, 0.9403, 0.06255, 0.8955, 0.07882, 0.9788, 0.9646, 0.8555, 0.993, 0.9135, 0.9728, 0.934, 0.2644, 0.3986, 0.2555, 0.4053, 0.2136, 0.3067, 0.02419, 0.7031, 0.08079, 0.6959, 0.09811, 0.7161, 0.8939, 0.216, 0.7934, 0.121, 0.8939, 0.05622, 0.2598, 0.6445, 0.2483, 0.6564, 0.1816, 0.6251, 0.8721, 0.7254, 0.8721, 0.8786, 0.7836, 0.8036, 0.4368, 0.823, 0.4596, 0.8155, 0.4289, 0.9104, 0.5614, 0.484, 0.5833, 0.4814, 0.5406, 0.6342, 0.1658, 0.5179, 0.1658, 0.6768, 0.06821, 0.6497, 0.6666, 0.1656, 0.6903, 0.04163, 0.78, 0.1995, 0.9978, 0.7701, 0.9514, 0.7038, 0.9812, 0.6855, 0.6734, 0.8674, 0.6984, 0.7073, 0.7724, 0.8552, 0.6987, 0.5235, 0.8047, 0.6366, 0.6754, 0.5997, 0.4616, 0.3186, 0.3059, 0.421, 0.2819, 0.3284, 0.4963, 0.09302, 0.6518, 0.01272, 0.6223, 0.1794, 0.5427, 0.8528, 0.5696, 0.8782, 0.5042, 0.9367, 0.9688, 0.03706, 0.9688, 0.1189, 0.9376, 0.1175, 0.2139, 0.696, 0.2469, 0.8005, 0.1292, 0.8011, 0.9231, 0.5236, 0.9683, 0.5994, 0.9663, 0.6019, 0.1776, 0.8312, 0.1325, 0.9256, 0.1078, 0.8871, 0.5807, 0.9114, 0.5791, 0.9064, 0.6545, 0.8477, 0.9748, 0.3578, 0.9748, 0.4432, 0.9596, 0.4395, 0.2842, 0.6682, 0.4446, 0.6451, 0.446, 0.7275, 0.1999, 0.91, 0.2588, 0.9493, 0.2291, 0.9595, 0.4852, 0.7811, 0.6054, 0.8168, 0.5668, 0.832, 0.1572, 0.01331, 0.1641, 0.01294, 0.259, 0.07385, 0.5076, 0.269, 0.6191, 0.2983, 0.6191, 0.4, 0.5134, 0.2252, 0.4881, 0.2052, 0.5134, 0.1907, 0.8823, 0.7344, 0.8958, 0.6884, 0.9438, 0.6927, 0.2005, 0.2963, 0.2005, 0.4769, 0.1481, 0.4934, 0.8635, 0.277, 0.9108, 0.2689, 0.9108, 0.3908, 0.9136, 0.5827, 0.8831, 0.6162, 0.8183, 0.5675, 0.4746, 0.05323, 0.4746, 0.2411, 0.4638, 0.2467, 0.2132, 0.4456, 0.2604, 0.4191, 0.2604, 0.463, 0.4404, 0.5984, 0.4256, 0.6259, 0.3816, 0.6276, 0.6379, 0.3034, 0.6478, 0.2736, 0.7494, 0.2669, 0.5242, 0.1856, 0.5457, 0.2019, 0.5245, 0.225, 0.9889, 0.265, 0.9889, 0.3465, 0.9313, 0.3342, 0.9313, 0.3342, 0.9219, 0.3254, 0.9209, 0.3224, 0.9115, 0.2331, 0.9039, 0.2028, 0.9682, 0.2264, 0.9039, 0.2028, 0.9391, 0.1312, 0.9682, 0.2264, 0.958, 0.8484, 0.958, 0.9501, 0.9046, 0.8751, 0.958, 0.9501, 0.9189, 0.9569, 0.9046, 0.8751, 0.9189, 0.9569, 0.8831, 0.9292, 0.9046, 0.8751, 0.792, 0.9677, 0.7828, 0.9382, 0.8481, 0.8976, 0.6152, 0.756, 0.6326, 0.6517, 0.6564, 0.6721, 0.07882, 0.9788, 0.0759, 0.9832, 0.005009, 0.9403, 0.005009, 0.9403, 0.006539, 0.9247, 0.007501, 0.9235, 0.007501, 0.9235, 0.06255, 0.8955, 0.005009, 0.9403, 0.06255, 0.8955, 0.07882, 0.8999, 0.07882, 0.9788, 0.9646, 0.8555, 0.993, 0.8445, 0.993, 0.9135, 0.2209, 0.2767, 0.2644, 0.2641, 0.2136, 0.3067, 0.2644, 0.2641, 0.2644, 0.3986, 0.2136, 0.3067, 0.09811, 0.7161, 0.09811, 0.7976, 0.006954, 0.7491, 0.09811, 0.7976, 0.0787, 0.8766, 0.006954, 0.7491, 0.09811, 0.7161, 0.006954, 0.7491, 0.02419, 0.7031, 0.8939, 0.216, 0.8841, 0.2232, 0.7934, 0.121, 0.8841, 0.2232, 0.8046, 0.2238, 0.7934, 0.121, 0.7934, 0.121, 0.8166, 0.01476, 0.8939, 0.05622, 0.1816, 0.6251, 0.193, 0.5431, 0.2598, 0.6445, 0.193, 0.5431, 0.2598, 0.5182, 0.2598, 0.6445, 0.8721, 0.8786, 0.805, 0.8631, 0.7836, 0.8036, 0.7836, 0.8036, 0.8006, 0.7124, 0.8721, 0.7254, 0.8006, 0.7124, 0.8179, 0.691, 0.8265, 0.6898, 0.8721, 0.7254, 0.8006, 0.7124, 0.8265, 0.6898, 0.4487, 0.8136, 0.4596, 0.8155, 0.4368, 0.823, 0.4596, 0.8155, 0.4596, 0.9283, 0.4289, 0.9104, 0.5833, 0.4814, 0.658, 0.4994, 0.658, 0.6065, 0.658, 0.6065, 0.6481, 0.618, 0.5833, 0.4814, 0.6481, 0.618, 0.5406, 0.6342, 0.5833, 0.4814, 0.5406, 0.6342, 0.483, 0.5771, 0.5108, 0.514, 0.5108, 0.514, 0.5614, 0.484, 0.5406, 0.6342, 0.06821, 0.6497, 0.008581, 0.5614, 0.05665, 0.516, 0.008581, 0.5614, 0.01935, 0.5286, 0.05665, 0.516, 0.05665, 0.516, 0.1658, 0.5179, 0.06821, 0.6497, 0.7022, 0.02749, 0.78, 0.01167, 0.6903, 0.04163, 0.78, 0.01167, 0.78, 0.1995, 0.6903, 0.04163, 0.78, 0.1995, 0.7277, 0.2241, 0.6666, 0.1656, 0.9812, 0.6855, 0.9978, 0.6855, 0.9978, 0.7701, 0.9978, 0.7701, 0.9894, 0.7721, 0.9514, 0.7038, 0.6984, 0.7073, 0.7048, 0.6931, 0.7724, 0.693, 0.7724, 0.693, 0.7724, 0.8552, 0.6984, 0.7073, 0.7724, 0.8552, 0.7627, 0.8791, 0.6734, 0.8674, 0.7627, 0.8791, 0.6856, 0.8921, 0.6734, 0.8674, 0.6754, 0.5997, 0.6801, 0.5489, 0.6987, 0.5235, 0.6987, 0.5235, 0.799, 0.4828, 0.8047, 0.4973, 0.8047, 0.4973, 0.8047, 0.6366, 0.6987, 0.5235, 0.8047, 0.6366, 0.7502, 0.6687, 0.6754, 0.5997, 0.4151, 0.2681, 0.4167, 0.268, 0.4616, 0.3186, 0.4616, 0.3186, 0.4616, 0.4268, 0.3059, 0.421, 0.3059, 0.421, 0.2933, 0.4093, 0.2819, 0.3284, 0.2819, 0.3284, 0.4151, 0.2681, 0.4616, 0.3186, 0.6518, 0.1685, 0.6223, 0.1794, 0.6518, 0.01272, 0.6223, 0.1794, 0.5106, 0.1571, 0.4963, 0.09302, 0.5696, 0.8782, 0.5696, 0.9324, 0.5042, 0.9367, 0.5042, 0.9367, 0.4779, 0.902, 0.5427, 0.8528, 0.4779, 0.902, 0.5121, 0.846, 0.5427, 0.8528, 0.9376, 0.1175, 0.9045, 0.08105, 0.9688, 0.03706, 0.9045, 0.08105, 0.9406, 0.007751, 0.9688, 0.03706, 0.2139, 0.696, 0.2469, 0.7148, 0.2469, 0.8005, 0.2469, 0.8005, 0.2326, 0.8172, 0.1292, 0.8011, 0.1292, 0.8011, 0.1113, 0.745, 0.1228, 0.7211, 0.1228, 0.7211, 0.2139, 0.696, 0.1292, 0.8011, 0.9231, 0.5236, 0.9683, 0.4814, 0.9683, 0.5994, 0.1776, 0.8312, 0.1904, 0.8316, 0.1904, 0.9363, 0.1904, 0.9363, 0.1325, 0.9256, 0.1776, 0.8312, 0.1325, 0.9256, 0.1114, 0.9035, 0.1078, 0.8871, 0.5791, 0.9064, 0.5791, 0.8776, 0.6545, 0.8477, 0.6545, 0.8477, 0.6545, 0.9511, 0.5807, 0.9114, 0.6545, 0.9511, 0.6366, 0.9556, 0.5807, 0.9114, 0.9596, 0.4395, 0.9214, 0.3765, 0.9748, 0.3578, 0.9214, 0.3765, 0.9491, 0.3551, 0.9748, 0.3578, 0.446, 0.6463, 0.446, 0.7275, 0.4446, 0.6451, 0.446, 0.7275, 0.392, 0.7981, 0.2825, 0.7545, 0.2842, 0.6682, 0.446, 0.7275, 0.2825, 0.7545, 0.2825, 0.7545, 0.2811, 0.7534, 0.2842, 0.6682, 0.1999, 0.91, 0.2588, 0.8339, 0.2588, 0.9493, 0.4852, 0.7811, 0.4802, 0.7002, 0.6054, 0.657, 0.6054, 0.657, 0.6054, 0.8168, 0.4852, 0.7811, 0.6054, 0.8168, 0.5737, 0.8328, 0.5668, 0.832, 0.259, 0.07385, 0.259, 0.2084, 0.1182, 0.2425, 0.259, 0.2084, 0.2335, 0.2388, 0.1182, 0.2425, 0.1182, 0.2425, 0.01621, 0.1506, 0.04935, 0.05439, 0.259, 0.07385, 0.1182, 0.2425, 0.1572, 0.01331, 0.04935, 0.05439, 0.1572, 0.01331, 0.1182, 0.2425, 0.5678, 0.4611, 0.4866, 0.4511, 0.6191, 0.4, 0.4866, 0.4511, 0.4796, 0.2707, 0.5076, 0.269, 0.6191, 0.4, 0.4866, 0.4511, 0.5076, 0.269, 0.4959, 0.2267, 0.4881, 0.2052, 0.5134, 0.2252, 0.4881, 0.2052, 0.511, 0.189, 0.5134, 0.1907, 0.9438, 0.83, 0.921, 0.8137, 0.9438, 0.6927, 0.921, 0.8137, 0.8823, 0.7344, 0.9438, 0.6927, 0.2005, 0.4769, 0.165, 0.4967, 0.1481, 0.4934, 0.1481, 0.4934, 0.01633, 0.3782, 0.2005, 0.2963, 0.01633, 0.3782, 0.01278, 0.3348, 0.1162, 0.2703, 0.2005, 0.2963, 0.01633, 0.3782, 0.1162, 0.2703, 0.8183, 0.4076, 0.8054, 0.3887, 0.8492, 0.413, 0.8054, 0.3887, 0.8635, 0.277, 0.8492, 0.413, 0.8492, 0.413, 0.8635, 0.277, 0.9108, 0.3908, 0.8183, 0.5675, 0.8271, 0.5107, 0.9136, 0.5827, 0.8271, 0.5107, 0.9136, 0.4814, 0.9136, 0.5827, 0.4638, 0.2467, 0.3328, 0.227, 0.4746, 0.05323, 0.3328, 0.227, 0.2992, 0.1967, 0.4746, 0.05323, 0.2992, 0.1967, 0.2822, 0.03877, 0.3262, 0.01506, 0.3262, 0.01506, 0.4746, 0.05323, 0.2992, 0.1967, 0.2454, 0.483, 0.2181, 0.4766, 0.2604, 0.463, 0.2181, 0.4766, 0.2132, 0.4456, 0.2604, 0.463, 0.3816, 0.6276, 0.3464, 0.6164, 0.4404, 0.5984, 0.3464, 0.6164, 0.2826, 0.5319, 0.4404, 0.4892, 0.4404, 0.4892, 0.2826, 0.5319, 0.3398, 0.4478, 0.3398, 0.4478, 0.4086, 0.4506, 0.4404, 0.4892, 0.4404, 0.4892, 0.4404, 0.5984, 0.3464, 0.6164, 0.7494, 0.2669, 0.7909, 0.2914, 0.6785, 0.3852, 0.7909, 0.2914, 0.7909, 0.4173, 0.6785, 0.3852, 0.7909, 0.4173, 0.7765, 0.4273, 0.6785, 0.3852, 0.6785, 0.3852, 0.6379, 0.3034, 0.7494, 0.2669, 0.5242, 0.1856, 0.5271, 0.1852, 0.5457, 0.2019])
me_cylinder_002.materials.append(mat_material_001)
me_cylinder_002.use_remesh_preserve_volume = False
me_cylinder_002.use_remesh_preserve_attributes = False
me_cylinder_002.use_mirror_vertex_groups = False
me_cylinder_002.update()
me_cube = bpy.data.meshes.new('Cube')
me_cube.from_pydata([(-0.5, -0.5, -0.5), (-0.5, -0.5, 0.5), (-0.5, 0.5, -0.5), (-0.5, 0.5, 0.5), (0.5, -0.5, -0.5), (0.5, -0.5, 0.5), (0.5, 0.5, -0.5), (0.5, 0.5, 0.5)], [], [(0, 1, 3, 2), (2, 3, 7, 6), (6, 7, 5, 4), (4, 5, 1, 0), (2, 6, 4, 0), (7, 3, 1, 5)])
_uv = me_cube.uv_layers.new(name='UVMap')
_uv.uv.foreach_set('vector', [0.375, 0.0, 0.625, 0.0, 0.625, 0.25, 0.375, 0.25, 0.375, 0.25, 0.625, 0.25, 0.625, 0.5, 0.375, 0.5, 0.375, 0.5, 0.625, 0.5, 0.625, 0.75, 0.375, 0.75, 0.375, 0.75, 0.625, 0.75, 0.625, 1.0, 0.375, 1.0, 0.125, 0.5, 0.375, 0.5, 0.375, 0.75, 0.125, 0.75, 0.625, 0.5, 0.875, 0.5, 0.875, 0.75, 0.625, 0.75])
me_cube.use_remesh_preserve_volume = False
me_cube.use_remesh_preserve_attributes = False
me_cube.use_mirror_vertex_groups = False
me_cube.update()
me_cube_002 = bpy.data.meshes.new('Cube.002')
me_cube_002.from_pydata([(-1.0, -1.0, -1.0), (-1.0, -1.0, 1.0), (-1.0, 1.0, -1.0), (-1.0, 1.0, 1.0), (1.0, -1.0, -1.0), (1.0, -1.0, 1.0), (1.0, 1.0, -1.0), (1.0, 1.0, 1.0)], [], [(0, 1, 3, 2), (2, 3, 7, 6), (6, 7, 5, 4), (4, 5, 1, 0), (2, 6, 4, 0), (7, 3, 1, 5)])
_uv = me_cube_002.uv_layers.new(name='UVMap')
_uv.uv.foreach_set('vector', [0.375, 0.0, 0.625, 0.0, 0.625, 0.25, 0.375, 0.25, 0.375, 0.25, 0.625, 0.25, 0.625, 0.5, 0.375, 0.5, 0.375, 0.5, 0.625, 0.5, 0.625, 0.75, 0.375, 0.75, 0.375, 0.75, 0.625, 0.75, 0.625, 1.0, 0.375, 1.0, 0.125, 0.5, 0.375, 0.5, 0.375, 0.75, 0.125, 0.75, 0.625, 0.5, 0.875, 0.5, 0.875, 0.75, 0.625, 0.75])
me_cube_002.use_remesh_preserve_volume = False
me_cube_002.use_remesh_preserve_attributes = False
me_cube_002.use_mirror_vertex_groups = False
me_cube_002.update()
me_cylinder_005 = bpy.data.meshes.new('Cylinder.005')
me_cylinder_005.from_pydata([(0.1457, -0.3835, 0.0666), (-0.01509, -0.7212, -0.1986), (0.02125, -0.7401, -0.1322), (0.05058, -0.7329, -0.1267), (-0.04072, -0.7366, -0.1314), (-0.02214, -0.7422, -0.1135), (0.1457, -0.4648, -0.09853), (0.136, -0.4562, -0.09824), (0.1457, -0.5434, -0.1756), (0.03472, -0.5294, -0.2549), (0.1457, -0.5447, -0.1756), (0.09875, -0.6961, -0.1714), (0.07906, -0.2777, 0.2835), (0.09645, -0.3035, 0.2587), (0.1354, -0.3544, 0.1075), (0.1071, -0.3122, 0.1433), (-0.06399, -0.6375, -0.2473), (-0.01301, -0.7127, -0.2156), (-0.02499, -0.68, -0.2465), (-0.008513, -0.5236, -0.2627), (0.01837, -0.516, -0.2555), (-0.1153, -0.68, -0.09424), (0.1262, -0.6654, -0.1029), (0.1457, -0.6195, -0.08374), (-0.136, -0.4357, 0.1344), (-0.1066, -0.5583, -0.2317), (-0.02066, -0.5166, -0.2566), (0.05637, -0.2616, 0.3184), (0.02492, -0.2429, 0.3433), (-0.136, -0.3814, 0.1016), (-0.1139, -0.6265, -0.1805), (-0.1215, -0.6707, -0.09829), (-0.1497, -0.5768, -0.01957), (-0.1186, -0.5538, -0.2168), (-0.1472, -0.4836, -0.1145), (-0.1507, -0.4794, -0.09836), (0.04965, -0.2947, 0.07733), (0.05545, -0.3468, -0.01816), (0.02649, -0.4133, -0.1479), (0.002866, -0.4241, -0.1728), (0.009623, -0.4254, -0.1739), (-0.02546, -0.3843, -0.1048), (0.001497, -0.2649, 0.1227), (0.09148, -0.3539, 0.2744), (0.1457, -0.5283, 0.05757), (0.1457, -0.5485, 0.03972), (0.06251, -0.7188, -0.08943), (0.1139, -0.6735, -0.07895), (0.1294, -0.5858, 0.02559), (0.05675, -0.6716, -0.2391), (0.1168, -0.6189, -0.1962), (0.09605, -0.6869, -0.1932), (0.05665, -0.674, -0.2383), (0.0607, -0.6806, -0.2317), (0.002413, -0.6079, -0.2779), (-0.006764, -0.5968, -0.2779), (0.002135, -0.6066, -0.2781), (-0.06527, -0.6173, -0.2575), (-0.01663, -0.6626, -0.2606), (-0.006225, -0.6557, -0.2649), (-0.06657, -0.6131, -0.258), (-0.1134, -0.4137, 0.2067), (-0.02275, -0.7211, -0.04725), (-0.1126, -0.6771, -0.07973), (-0.1459, -0.5551, 0.03359), (-0.1451, -0.5478, 0.04304), (-0.0004444, -0.7036, -0.005534), (-0.1092, -0.4452, 0.1985), (0.01959, -0.5514, 0.1826), (-0.04234, -0.4411, 0.2664), (0.01107, -0.5808, 0.1509), (0.03563, -0.2801, 0.3553), (0.06551, -0.3415, 0.3153), (-0.0128, -0.4096, 0.308), (0.01388, -0.4489, 0.2799), (0.008852, -0.2388, 0.3193), (-0.1159, -0.3429, 0.1543), (-0.01322, -0.248, 0.1884), (-0.07975, -0.3196, 0.2768), (0.01011, -0.2438, 0.3615), (-0.002523, -0.2717, 0.3721), (0.01367, -0.2638, 0.3705), (-0.01127, -0.2624, 0.367), (0.007804, -0.2436, 0.3612)], [], [(53, 49, 50), (46, 3, 11), (2, 3, 46), (5, 1, 2), (38, 37, 7), (15, 13, 14), (55, 59, 57), (58, 16, 57), (63, 21, 4), (22, 11, 51), (35, 30, 32), (26, 19, 55), (41, 42, 37), (31, 63, 32), (17, 1, 30), (77, 76, 78), (26, 25, 41), (39, 20, 19), (38, 7, 9), (0, 37, 15), (6, 44, 23), (43, 44, 14), (12, 27, 72), (48, 47, 22), (3, 1, 53), (59, 49, 52), (52, 18, 59), (60, 57, 30), (9, 56, 55), (9, 8, 50), (24, 67, 61), (24, 32, 65), (65, 64, 63), (70, 66, 46), (82, 81, 83), (74, 73, 69), (68, 48, 44), (73, 74, 72), (76, 29, 24), (41, 34, 35), (71, 27, 28), (75, 28, 27), (61, 67, 69), (83, 28, 75), (50, 51, 53), (53, 52, 49), (22, 47, 11), (47, 46, 11), (46, 66, 2), (66, 62, 2), (62, 5, 2), (5, 4, 1), (15, 12, 13), (57, 60, 55), (55, 56, 54), (54, 59, 55), (59, 58, 57), (58, 18, 16), (5, 62, 4), (62, 63, 4), (51, 50, 23), (50, 10, 23), (51, 23, 22), (35, 34, 30), (34, 33, 30), (30, 31, 32), (55, 60, 26), (60, 25, 26), (42, 36, 37), (37, 38, 41), (38, 40, 39), (41, 38, 39), (21, 63, 31), (63, 64, 32), (1, 4, 21), (21, 31, 1), (31, 30, 1), (30, 16, 18), (18, 17, 30), (78, 82, 75), (82, 83, 75), (75, 77, 78), (33, 34, 25), (34, 41, 25), (41, 39, 26), (19, 26, 39), (39, 40, 20), (7, 6, 8), (8, 9, 7), (9, 20, 38), (20, 40, 38), (15, 14, 0), (0, 6, 7), (7, 37, 0), (37, 36, 15), (10, 8, 6), (6, 0, 44), (44, 45, 23), (23, 10, 6), (0, 14, 44), (14, 13, 43), (27, 71, 72), (72, 43, 12), (43, 13, 12), (22, 23, 48), (23, 45, 48), (3, 2, 1), (1, 17, 53), (53, 51, 11), (11, 3, 53), (59, 54, 49), (52, 53, 17), (17, 18, 52), (18, 58, 59), (57, 16, 30), (30, 33, 60), (33, 25, 60), (55, 19, 9), (19, 20, 9), (10, 50, 8), (50, 49, 54), (9, 50, 54), (54, 56, 9), (24, 65, 67), (24, 29, 35), (35, 32, 24), (32, 64, 65), (63, 62, 70), (62, 66, 70), (70, 69, 67), (63, 70, 65), (67, 65, 70), (47, 48, 46), (48, 68, 70), (46, 48, 70), (80, 81, 82), (81, 79, 83), (70, 68, 69), (68, 74, 69), (48, 45, 44), (44, 43, 68), (43, 72, 74), (68, 43, 74), (81, 80, 71), (80, 73, 71), (71, 73, 72), (24, 61, 76), (61, 78, 76), (35, 29, 41), (29, 76, 41), (76, 77, 42), (42, 41, 76), (79, 81, 28), (81, 71, 28), (27, 12, 75), (12, 15, 77), (77, 15, 36), (36, 42, 77), (77, 75, 12), (69, 73, 78), (73, 80, 78), (80, 82, 78), (78, 61, 69), (83, 79, 28)])
_uv = me_cylinder_005.uv_layers.new(name='UVMap')
_uv.uv.foreach_set('vector', [0.9313, 0.3342, 0.9209, 0.3224, 0.9889, 0.265, 0.9391, 0.1312, 0.9682, 0.132, 0.9682, 0.2264, 0.9046, 0.8751, 0.929, 0.8459, 0.958, 0.8484, 0.792, 0.9677, 0.8481, 0.8976, 0.8481, 0.9833, 0.4207, 0.8151, 0.4207, 0.9079, 0.2817, 0.8985, 0.6152, 0.756, 0.6564, 0.6721, 0.6564, 0.786, 0.005009, 0.9403, 0.06255, 0.8955, 0.07882, 0.9788, 0.9646, 0.8555, 0.993, 0.9135, 0.9728, 0.934, 0.2644, 0.3986, 0.2555, 0.4053, 0.2136, 0.3067, 0.02419, 0.7031, 0.08079, 0.6959, 0.09811, 0.7161, 0.8939, 0.216, 0.7934, 0.121, 0.8939, 0.05622, 0.2598, 0.6445, 0.2483, 0.6564, 0.1816, 0.6251, 0.8721, 0.7254, 0.8721, 0.8786, 0.7836, 0.8036, 0.4368, 0.823, 0.4596, 0.8155, 0.4289, 0.9104, 0.5614, 0.484, 0.5833, 0.4814, 0.5406, 0.6342, 0.1658, 0.5179, 0.1658, 0.6768, 0.06821, 0.6497, 0.6666, 0.1656, 0.6903, 0.04163, 0.78, 0.1995, 0.9978, 0.7701, 0.9514, 0.7038, 0.9812, 0.6855, 0.6734, 0.8674, 0.6984, 0.7073, 0.7724, 0.8552, 0.6987, 0.5235, 0.8047, 0.6366, 0.6754, 0.5997, 0.4616, 0.3186, 0.3059, 0.421, 0.2819, 0.3284, 0.4963, 0.09302, 0.6518, 0.01272, 0.6223, 0.1794, 0.5427, 0.8528, 0.5696, 0.8782, 0.5042, 0.9367, 0.9688, 0.03706, 0.9688, 0.1189, 0.9376, 0.1175, 0.2139, 0.696, 0.2469, 0.8005, 0.1292, 0.8011, 0.9231, 0.5236, 0.9683, 0.5994, 0.9663, 0.6019, 0.1776, 0.8312, 0.1325, 0.9256, 0.1078, 0.8871, 0.5807, 0.9114, 0.5791, 0.9064, 0.6545, 0.8477, 0.9748, 0.3578, 0.9748, 0.4432, 0.9596, 0.4395, 0.2842, 0.6682, 0.4446, 0.6451, 0.446, 0.7275, 0.1999, 0.91, 0.2588, 0.9493, 0.2291, 0.9595, 0.4852, 0.7811, 0.6054, 0.8168, 0.5668, 0.832, 0.1572, 0.01331, 0.1641, 0.01294, 0.259, 0.07385, 0.5076, 0.269, 0.6191, 0.2983, 0.6191, 0.4, 0.5134, 0.2252, 0.4881, 0.2052, 0.5134, 0.1907, 0.8823, 0.7344, 0.8958, 0.6884, 0.9438, 0.6927, 0.2005, 0.2963, 0.2005, 0.4769, 0.1481, 0.4934, 0.8635, 0.277, 0.9108, 0.2689, 0.9108, 0.3908, 0.9136, 0.5827, 0.8831, 0.6162, 0.8183, 0.5675, 0.4746, 0.05323, 0.4746, 0.2411, 0.4638, 0.2467, 0.2132, 0.4456, 0.2604, 0.4191, 0.2604, 0.463, 0.4404, 0.5984, 0.4256, 0.6259, 0.3816, 0.6276, 0.6379, 0.3034, 0.6478, 0.2736, 0.7494, 0.2669, 0.5242, 0.1856, 0.5457, 0.2019, 0.5245, 0.225, 0.9889, 0.265, 0.9889, 0.3465, 0.9313, 0.3342, 0.9313, 0.3342, 0.9219, 0.3254, 0.9209, 0.3224, 0.9115, 0.2331, 0.9039, 0.2028, 0.9682, 0.2264, 0.9039, 0.2028, 0.9391, 0.1312, 0.9682, 0.2264, 0.958, 0.8484, 0.958, 0.9501, 0.9046, 0.8751, 0.958, 0.9501, 0.9189, 0.9569, 0.9046, 0.8751, 0.9189, 0.9569, 0.8831, 0.9292, 0.9046, 0.8751, 0.792, 0.9677, 0.7828, 0.9382, 0.8481, 0.8976, 0.6152, 0.756, 0.6326, 0.6517, 0.6564, 0.6721, 0.07882, 0.9788, 0.0759, 0.9832, 0.005009, 0.9403, 0.005009, 0.9403, 0.006539, 0.9247, 0.007501, 0.9235, 0.007501, 0.9235, 0.06255, 0.8955, 0.005009, 0.9403, 0.06255, 0.8955, 0.07882, 0.8999, 0.07882, 0.9788, 0.9646, 0.8555, 0.993, 0.8445, 0.993, 0.9135, 0.2209, 0.2767, 0.2644, 0.2641, 0.2136, 0.3067, 0.2644, 0.2641, 0.2644, 0.3986, 0.2136, 0.3067, 0.09811, 0.7161, 0.09811, 0.7976, 0.006954, 0.7491, 0.09811, 0.7976, 0.0787, 0.8766, 0.006954, 0.7491, 0.09811, 0.7161, 0.006954, 0.7491, 0.02419, 0.7031, 0.8939, 0.216, 0.8841, 0.2232, 0.7934, 0.121, 0.8841, 0.2232, 0.8046, 0.2238, 0.7934, 0.121, 0.7934, 0.121, 0.8166, 0.01476, 0.8939, 0.05622, 0.1816, 0.6251, 0.193, 0.5431, 0.2598, 0.6445, 0.193, 0.5431, 0.2598, 0.5182, 0.2598, 0.6445, 0.8721, 0.8786, 0.805, 0.8631, 0.7836, 0.8036, 0.7836, 0.8036, 0.8006, 0.7124, 0.8721, 0.7254, 0.8006, 0.7124, 0.8179, 0.691, 0.8265, 0.6898, 0.8721, 0.7254, 0.8006, 0.7124, 0.8265, 0.6898, 0.4487, 0.8136, 0.4596, 0.8155, 0.4368, 0.823, 0.4596, 0.8155, 0.4596, 0.9283, 0.4289, 0.9104, 0.5833, 0.4814, 0.658, 0.4994, 0.658, 0.6065, 0.658, 0.6065, 0.6481, 0.618, 0.5833, 0.4814, 0.6481, 0.618, 0.5406, 0.6342, 0.5833, 0.4814, 0.5406, 0.6342, 0.483, 0.5771, 0.5108, 0.514, 0.5108, 0.514, 0.5614, 0.484, 0.5406, 0.6342, 0.06821, 0.6497, 0.008581, 0.5614, 0.05665, 0.516, 0.008581, 0.5614, 0.01935, 0.5286, 0.05665, 0.516, 0.05665, 0.516, 0.1658, 0.5179, 0.06821, 0.6497, 0.7022, 0.02749, 0.78, 0.01167, 0.6903, 0.04163, 0.78, 0.01167, 0.78, 0.1995, 0.6903, 0.04163, 0.78, 0.1995, 0.7277, 0.2241, 0.6666, 0.1656, 0.9812, 0.6855, 0.9978, 0.6855, 0.9978, 0.7701, 0.9978, 0.7701, 0.9894, 0.7721, 0.9514, 0.7038, 0.6984, 0.7073, 0.7048, 0.6931, 0.7724, 0.693, 0.7724, 0.693, 0.7724, 0.8552, 0.6984, 0.7073, 0.7724, 0.8552, 0.7627, 0.8791, 0.6734, 0.8674, 0.7627, 0.8791, 0.6856, 0.8921, 0.6734, 0.8674, 0.6754, 0.5997, 0.6801, 0.5489, 0.6987, 0.5235, 0.6987, 0.5235, 0.799, 0.4828, 0.8047, 0.4973, 0.8047, 0.4973, 0.8047, 0.6366, 0.6987, 0.5235, 0.8047, 0.6366, 0.7502, 0.6687, 0.6754, 0.5997, 0.4151, 0.2681, 0.4167, 0.268, 0.4616, 0.3186, 0.4616, 0.3186, 0.4616, 0.4268, 0.3059, 0.421, 0.3059, 0.421, 0.2933, 0.4093, 0.2819, 0.3284, 0.2819, 0.3284, 0.4151, 0.2681, 0.4616, 0.3186, 0.6518, 0.1685, 0.6223, 0.1794, 0.6518, 0.01272, 0.6223, 0.1794, 0.5106, 0.1571, 0.4963, 0.09302, 0.5696, 0.8782, 0.5696, 0.9324, 0.5042, 0.9367, 0.5042, 0.9367, 0.4779, 0.902, 0.5427, 0.8528, 0.4779, 0.902, 0.5121, 0.846, 0.5427, 0.8528, 0.9376, 0.1175, 0.9045, 0.08105, 0.9688, 0.03706, 0.9045, 0.08105, 0.9406, 0.007751, 0.9688, 0.03706, 0.2139, 0.696, 0.2469, 0.7148, 0.2469, 0.8005, 0.2469, 0.8005, 0.2326, 0.8172, 0.1292, 0.8011, 0.1292, 0.8011, 0.1113, 0.745, 0.1228, 0.7211, 0.1228, 0.7211, 0.2139, 0.696, 0.1292, 0.8011, 0.9231, 0.5236, 0.9683, 0.4814, 0.9683, 0.5994, 0.1776, 0.8312, 0.1904, 0.8316, 0.1904, 0.9363, 0.1904, 0.9363, 0.1325, 0.9256, 0.1776, 0.8312, 0.1325, 0.9256, 0.1114, 0.9035, 0.1078, 0.8871, 0.5791, 0.9064, 0.5791, 0.8776, 0.6545, 0.8477, 0.6545, 0.8477, 0.6545, 0.9511, 0.5807, 0.9114, 0.6545, 0.9511, 0.6366, 0.9556, 0.5807, 0.9114, 0.9596, 0.4395, 0.9214, 0.3765, 0.9748, 0.3578, 0.9214, 0.3765, 0.9491, 0.3551, 0.9748, 0.3578, 0.446, 0.6463, 0.446, 0.7275, 0.4446, 0.6451, 0.446, 0.7275, 0.392, 0.7981, 0.2825, 0.7545, 0.2842, 0.6682, 0.446, 0.7275, 0.2825, 0.7545, 0.2825, 0.7545, 0.2811, 0.7534, 0.2842, 0.6682, 0.1999, 0.91, 0.2588, 0.8339, 0.2588, 0.9493, 0.4852, 0.7811, 0.4802, 0.7002, 0.6054, 0.657, 0.6054, 0.657, 0.6054, 0.8168, 0.4852, 0.7811, 0.6054, 0.8168, 0.5737, 0.8328, 0.5668, 0.832, 0.259, 0.07385, 0.259, 0.2084, 0.1182, 0.2425, 0.259, 0.2084, 0.2335, 0.2388, 0.1182, 0.2425, 0.1182, 0.2425, 0.01621, 0.1506, 0.04935, 0.05439, 0.259, 0.07385, 0.1182, 0.2425, 0.1572, 0.01331, 0.04935, 0.05439, 0.1572, 0.01331, 0.1182, 0.2425, 0.5678, 0.4611, 0.4866, 0.4511, 0.6191, 0.4, 0.4866, 0.4511, 0.4796, 0.2707, 0.5076, 0.269, 0.6191, 0.4, 0.4866, 0.4511, 0.5076, 0.269, 0.4959, 0.2267, 0.4881, 0.2052, 0.5134, 0.2252, 0.4881, 0.2052, 0.511, 0.189, 0.5134, 0.1907, 0.9438, 0.83, 0.921, 0.8137, 0.9438, 0.6927, 0.921, 0.8137, 0.8823, 0.7344, 0.9438, 0.6927, 0.2005, 0.4769, 0.165, 0.4967, 0.1481, 0.4934, 0.1481, 0.4934, 0.01633, 0.3782, 0.2005, 0.2963, 0.01633, 0.3782, 0.01278, 0.3348, 0.1162, 0.2703, 0.2005, 0.2963, 0.01633, 0.3782, 0.1162, 0.2703, 0.8183, 0.4076, 0.8054, 0.3887, 0.8492, 0.413, 0.8054, 0.3887, 0.8635, 0.277, 0.8492, 0.413, 0.8492, 0.413, 0.8635, 0.277, 0.9108, 0.3908, 0.8183, 0.5675, 0.8271, 0.5107, 0.9136, 0.5827, 0.8271, 0.5107, 0.9136, 0.4814, 0.9136, 0.5827, 0.4638, 0.2467, 0.3328, 0.227, 0.4746, 0.05323, 0.3328, 0.227, 0.2992, 0.1967, 0.4746, 0.05323, 0.2992, 0.1967, 0.2822, 0.03877, 0.3262, 0.01506, 0.3262, 0.01506, 0.4746, 0.05323, 0.2992, 0.1967, 0.2454, 0.483, 0.2181, 0.4766, 0.2604, 0.463, 0.2181, 0.4766, 0.2132, 0.4456, 0.2604, 0.463, 0.3816, 0.6276, 0.3464, 0.6164, 0.4404, 0.5984, 0.3464, 0.6164, 0.2826, 0.5319, 0.4404, 0.4892, 0.4404, 0.4892, 0.2826, 0.5319, 0.3398, 0.4478, 0.3398, 0.4478, 0.4086, 0.4506, 0.4404, 0.4892, 0.4404, 0.4892, 0.4404, 0.5984, 0.3464, 0.6164, 0.7494, 0.2669, 0.7909, 0.2914, 0.6785, 0.3852, 0.7909, 0.2914, 0.7909, 0.4173, 0.6785, 0.3852, 0.7909, 0.4173, 0.7765, 0.4273, 0.6785, 0.3852, 0.6785, 0.3852, 0.6379, 0.3034, 0.7494, 0.2669, 0.5242, 0.1856, 0.5271, 0.1852, 0.5457, 0.2019])
me_cylinder_005.materials.append(mat_material_001)
me_cylinder_005.use_remesh_preserve_volume = False
me_cylinder_005.use_remesh_preserve_attributes = False
me_cylinder_005.use_mirror_vertex_groups = False
me_cylinder_005.update()

# ---- objects
ob_light = bpy.data.objects.new('Light', light_light)
ob_camera = bpy.data.objects.new('Camera', cam_camera)
ob_icosphere = bpy.data.objects.new('Icosphere', me_icosphere)
ob_cube = bpy.data.objects.new('Cube', me_cube_001)
ob_cylinder = bpy.data.objects.new('Cylinder', me_cylinder_001)
ob_cylinder_001 = bpy.data.objects.new('Cylinder.001', me_cylinder_000)
ob_cylinder_002 = bpy.data.objects.new('Cylinder.002', me_cylinder_002)
ob_cube_001 = bpy.data.objects.new('Cube.001', me_cube)
ob_cube_002 = bpy.data.objects.new('Cube.002', me_cube_002)
ob_cylinder_003 = bpy.data.objects.new('Cylinder.003', me_cylinder_005)

# ---- transforms, parenting, visibility, modifiers, constraints
ob_light.location = (3.576, -5.404, 2.005)
ob_light.rotation_euler = (-0.7412, -1.27, 2.954)
ob_light.lock_rotations_4d = False
ob_light.empty_display_type = 'ARROWS'
ob_light.color = (0.0, 0.0, 0.0, 0.0)
ob_light.lineart.crease_threshold = 0.0
ob_camera.location = (7.359, -6.926, 4.958)
ob_camera.rotation_euler = (1.109, 0.0, 0.8149)
ob_camera.lock_rotations_4d = False
ob_camera.empty_display_type = 'ARROWS'
ob_camera.color = (0.0, 0.0, 0.0, 0.0)
ob_camera.display_type = 'WIRE'
ob_camera.lineart.crease_threshold = 0.0
ob_icosphere.location = (0.0, 0.0, 0.0)
ob_icosphere.lineart.crease_threshold = 0.0
ob_cube.location = (0.0, 0.0, 1.0)
ob_cube.scale = (1.0, 1.0, 2.5)
ob_cube.lineart.crease_threshold = 0.0
ob_cylinder.location = (0.0, 0.0, 2.539)
ob_cylinder.scale = (1.5, 1.5, 3.375)
ob_cylinder.lineart.crease_threshold = 0.0
ob_cylinder_001.location = (0.0, 0.0, 2.539)
ob_cylinder_001.scale = (1.5, 1.5, 3.375)
ob_cylinder_001.lineart.crease_threshold = 0.0
ob_cylinder_002.location = (0.0, 0.0, 0.15)
ob_cylinder_002.scale = (0.1145, 0.1145, 0.1145)
ob_cylinder_002.lineart.crease_threshold = 0.0
ob_cube_001.location = (0.5, -1.5, 0.5)
ob_cube_001.lineart.crease_threshold = 0.0
ob_cube_002.location = (0.5, 0.5, 0.5)
ob_cube_002.scale = (0.5, 0.5, 0.5)
ob_cube_002.lineart.crease_threshold = 0.0
ob_cylinder_003.location = (0.5, 0.5, 0.5)
ob_cylinder_003.lineart.crease_threshold = 0.0

# ---- collection membership
col_collection.objects.link(ob_light)
col_collection.objects.link(ob_camera)
col_collection.objects.link(ob_icosphere)
col_collection.objects.link(ob_cube)
col_collection.objects.link(ob_cylinder)
col_collection.objects.link(ob_cylinder_001)
col_collection.objects.link(ob_cylinder_002)
col_collection.objects.link(ob_cube_001)
col_collection.objects.link(ob_cube_002)
col_collection.objects.link(ob_cylinder_003)

# ---- scene / render settings (as saved in the file)
scene.camera = ob_camera
scene.frame_start = 1; scene.frame_end = 250; scene.frame_set(1)
scene.render.engine = 'BLENDER_EEVEE_NEXT'
scene.cycles.use_denoising = False
scene.cycles.samples = 128
scene.cycles.sampling_pattern = 'TABULATED_SOBOL'
scene.cycles.use_adaptive_sampling = False
scene.cycles.use_light_tree = False
scene.view_settings.view_transform = 'Filmic'
bpy.context.view_layer.update()

